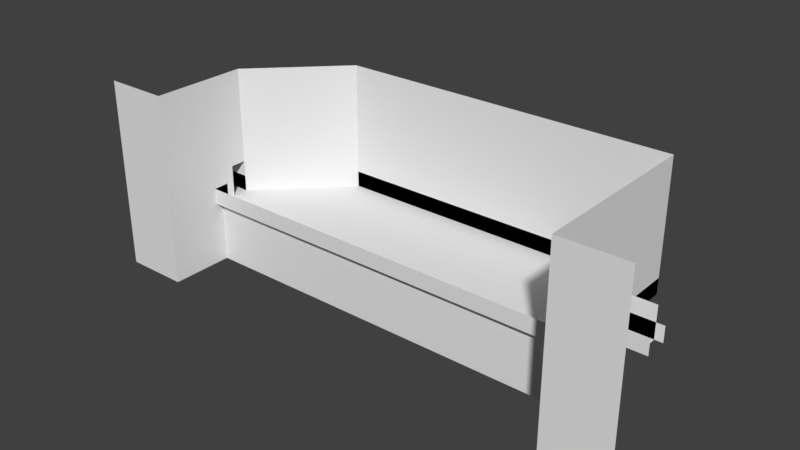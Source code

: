 # Source: hallway1.blend  (saved by Blender 2.79.0; exported with 4.5.12 LTS)
import bpy
from mathutils import Matrix  # noqa: F401  (used for matrix-valued properties, if any)

bpy.ops.wm.read_factory_settings(use_empty=True)
scene = bpy.context.scene
scene.name = 'Scene'

# ---- collections
col_collection_1 = bpy.data.collections.new('Collection 1'); scene.collection.children.link(col_collection_1)

# ---- materials (node trees are filled in below, after node groups)
mat_material = bpy.data.materials.new('Material')
mat_material.alpha_threshold = 0.0
mat_material.use_transparent_shadow = False
mat_material.roughness = 0.5
mat_material.line_color = (0.0, 0.0, 0.0, 1.0)

# ---- material node trees

# ---- world
world_world = bpy.data.worlds.new('World'); scene.world = world_world
world_world.color = (0.05088, 0.05088, 0.05088)
world_world.use_sun_shadow = False
world_world.sun_shadow_jitter_overblur = 0.0
world_world.cycles.sampling_method = 'MANUAL'

# ---- meshes
me_cube_001 = bpy.data.meshes.new('Cube.001')
me_cube_001.from_pydata([(-1.0, -2.0, 0.0), (-1.0, -2.0, 2.0), (-1.0, 1.0, 0.0), (-1.0, 1.0, 2.0), (4.0, -2.0, 0.0), (4.0, -2.0, 2.0), (4.0, 1.0, 0.0), (4.0, 1.0, 2.0), (-1.0, 9.0, 0.0), (-1.0, 9.0, 2.0), (-45.0, 9.0, 0.0), (-45.0, 9.0, 2.0), (-45.0, 7.0, 0.0), (-45.0, 7.0, 2.0), (-47.0, 7.0, 0.0), (-47.0, 7.0, 2.0), (-47.0, 5.0, 0.0), (-47.0, 5.0, 2.0), (-49.0, 5.0, 0.0), (-49.0, 5.0, 2.0), (-49.0, 3.0, 0.0), (-49.0, 3.0, 2.0), (-51.0, 3.0, 0.0), (-51.0, 3.0, 2.0), (-51.0, 1.0, 0.0), (-51.0, 1.0, 2.0), (-53.0, 1.0, 0.0), (-53.0, 1.0, 2.0), (-53.0, -1.0, 0.0), (-53.0, -1.0, 2.0), (-59.0, -1.0, 0.0), (-59.0, -1.0, 2.0), (-1.0, -6.0, 0.0), (-53.0, -6.0, 0.0), (-53.0, -4.0, 0.0), (-59.0, -4.0, 0.0), (-1.0, -6.0, 2.0), (-53.0, -6.0, 2.0), (-53.0, -4.0, 2.0), (-59.0, -4.0, 2.0)], [], [(12, 13, 15, 14), (2, 6, 7, 3), (10, 11, 13, 12), (4, 0, 1, 5), (8, 9, 11, 10), (2, 3, 9, 8), (14, 15, 17, 16), (16, 17, 19, 18), (18, 19, 21, 20), (20, 21, 23, 22), (22, 23, 25, 24), (24, 25, 27, 26), (26, 27, 29, 28), (28, 29, 31, 30), (33, 37, 36, 32), (1, 0, 32, 36), (35, 39, 38, 34), (34, 38, 37, 33)])
me_cube_001.use_remesh_preserve_volume = False
me_cube_001.use_remesh_preserve_attributes = False
me_cube_001.use_mirror_vertex_groups = False
me_cube_001.update()
me_cube = bpy.data.meshes.new('Cube')
me_cube.from_pydata([(-1.5, -1.5, 0.0), (-0.5, -1.5, 0.0), (-0.5, 0.5, 0.0), (-0.5, -0.5, 0.0), (-1.5, -0.5, 0.0), (-1.5, 0.5, 0.0), (0.5, 0.5, 0.0), (1.5, -0.5, 0.0), (1.5, 0.5, 0.0), (0.5, -0.5, 0.0), (-1.5, 3.5, 0.0), (-0.5, 2.5, 0.0), (-1.5, 2.5, 0.0), (-2.5, 2.5, 0.0), (-0.5, 1.5, 0.0), (-2.5, 1.5, 0.0), (-1.5, 1.5, 0.0), (-2.5, 4.5, 0.0), (-2.5, -1.5, 0.0), (-3.5, -0.5, 0.0), (-3.5, -1.5, 0.0), (-4.5, -0.5, 0.0), (-4.5, -1.5, 0.0), (-2.5, 0.5, 0.0), (-2.5, -0.5, 0.0), (-3.5, 0.5, 0.0), (-3.5, 2.5, 0.0), (-4.5, 2.5, 0.0), (-4.5, 1.5, 0.0), (-3.5, 1.5, 0.0), (-3.5, 4.5, 0.0), (-2.5, 3.5, 0.0), (-3.5, 3.5, 0.0), (-5.5, -0.5, 0.0), (-5.5, -1.5, 0.0), (-4.5, 0.5, 0.0), (-5.5, 0.5, 0.0), (-4.5, 3.5, 0.0), (-5.5, 2.5, 0.0), (-5.5, 1.5, 0.0), (-4.5, 4.5, 0.0), (-5.5, 3.5, 0.0), (-6.5, -0.5, 0.0), (-6.5, -1.5, 0.0), (-7.5, -1.5, 0.0), (-7.5, 0.5, 0.0), (-6.5, 0.5, 0.0), (-7.5, -0.5, 0.0), (-7.5, 2.5, 0.0), (-6.5, 1.5, 0.0), (-6.5, 2.5, 0.0), (-8.5, 2.5, 0.0), (-7.5, 1.5, 0.0), (-6.5, 3.5, 0.0), (-7.5, 3.5, 0.0), (-9.5, -0.5, 0.0), (-9.5, -1.5, 0.0), (-8.5, -1.5, 0.0), (-8.5, -0.5, 0.0), (-9.5, -2.5, 0.0), (-10.5, -2.5, 0.0), (-8.5, 1.5, 0.0), (-9.5, 1.5, 0.0), (-9.5, 0.5, 0.0), (-8.5, 0.5, 0.0), (-9.5, 2.5, 0.0), (-8.5, 3.5, 0.0), (-8.5, 4.5, 0.0), (-9.5, 3.5, 0.0), (-10.5, -1.5, 0.0), (-10.5, -0.5, 0.0), (-11.5, -1.5, 0.0), (-10.5, 0.5, 0.0), (-12.5, 0.5, 0.0), (-11.5, -0.5, 0.0), (-11.5, 0.5, 0.0), (-11.5, 2.5, 0.0), (-10.5, 1.5, 0.0), (-10.5, 2.5, 0.0), (-11.5, 1.5, 0.0), (-10.5, 3.5, 0.0), (-11.5, 3.5, 0.0), (-12.5, -1.5, 0.0), (-14.5, -1.5, 0.0), (-14.5, -0.5, 0.0), (-13.5, -1.5, 0.0), (-13.5, -2.5, 0.0), (-14.5, -2.5, 0.0), (-12.5, 1.5, 0.0), (-13.5, 0.5, 0.0), (-12.5, -0.5, 0.0), (-14.5, 0.5, 0.0), (-13.5, -0.5, 0.0), (-12.5, 3.5, 0.0), (-12.5, 2.5, 0.0), (-14.5, 1.5, 0.0), (-13.5, 1.5, 0.0), (-13.5, 2.5, 0.0), (-13.5, 3.5, 0.0), (-15.5, -1.5, 0.0), (-16.5, -1.5, 0.0), (-15.5, 1.5, 0.0), (-15.5, 0.5, 0.0), (-16.5, 0.5, 0.0), (-15.5, -0.5, 0.0), (-14.5, 2.5, 0.0), (-15.5, 2.5, 0.0), (-16.5, 3.5, 0.0), (-14.5, 3.5, 0.0), (-15.5, 3.5, 0.0), (-18.5, -1.5, 0.0), (-17.5, -2.5, 0.0), (-17.5, -1.5, 0.0), (-16.5, 1.5, 0.0), (-17.5, 1.5, 0.0), (-17.5, 0.5, 0.0), (-16.5, -0.5, 0.0), (-17.5, -0.5, 0.0), (-16.5, 2.5, 0.0), (-17.5, 3.5, 0.0), (-17.5, 2.5, 0.0), (-19.5, -1.5, 0.0), (-18.5, -2.5, 0.0), (-18.5, 0.5, 0.0), (-19.5, 0.5, 0.0), (-18.5, -0.5, 0.0), (-19.5, -0.5, 0.0), (-18.5, 2.5, 0.0), (-19.5, 2.5, 0.0), (-18.5, 1.5, 0.0), (-20.5, 2.5, 0.0), (-19.5, 1.5, 0.0), (-19.5, 3.5, 0.0), (-18.5, 3.5, 0.0), (-18.5, 4.5, 0.0), (-20.5, -1.5, 0.0), (-20.5, -0.5, 0.0), (-21.5, -0.5, 0.0), (-21.5, -2.5, 0.0), (-21.5, -1.5, 0.0), (-21.5, 1.5, 0.0), (-21.5, 0.5, 0.0), (-20.5, 0.5, 0.0), (-21.5, 2.5, 0.0), (-20.5, 1.5, 0.0), (-20.5, 3.5, 0.0), (-20.5, 4.5, 0.0), (-22.5, 4.5, 0.0), (-21.5, 3.5, 0.0), (-23.5, -0.5, 0.0), (-24.5, -0.5, 0.0), (-23.5, -1.5, 0.0), (-23.5, -2.5, 0.0), (-22.5, -1.5, 0.0), (-24.5, -1.5, 0.0), (-22.5, -0.5, 0.0), (-22.5, 0.5, 0.0), (-23.5, 0.5, 0.0), (-23.5, 3.5, 0.0), (-23.5, 2.5, 0.0), (-25.5, 0.5, 3.0), (-22.5, 1.5, 0.0), (-22.5, 2.5, 0.0), (-24.5, 2.5, 0.0), (-23.5, 1.5, 0.0), (-24.5, 1.5, 3.0), (-24.5, -2.5, 0.0), (-26.5, -2.5, 0.0), (-25.5, 1.5, 0.0), (-24.5, 1.5, 2.0), (-24.5, 0.5, 0.0), (-26.5, 0.5, 0.0), (-25.5, -0.5, 0.0), (-25.5, 0.5, 0.0), (-26.5, -1.5, 2.0), (-26.5, -0.5, 3.0), (-26.5, -2.5, 3.0), (-26.5, -1.5, 3.0), (-26.5, -1.5, 1.0), (-26.5, -2.5, 1.0), (-26.5, -2.5, 2.0), (-25.5, -1.5, 0.0), (-25.5, -2.5, 0.0), (-26.5, -1.5, 0.0), (-25.5, 0.5, 1.0), (-25.5, 0.5, 2.0), (-25.5, 0.5, 5.0), (-26.5, -0.5, 6.0), (-24.5, 1.5, 5.0), (-24.5, 1.5, 4.0), (-25.5, 0.5, 4.0), (-26.5, -1.5, 5.0), (-26.5, -0.5, 4.0), (-26.5, -0.5, 5.0), (-26.5, -1.5, 6.0), (-26.5, -2.5, 5.0), (-26.5, -1.5, 4.0), (-26.5, -2.5, 4.0), (-26.5, -0.5, 7.0), (-26.5, -0.5, 8.0), (-25.5, 0.5, 8.0), (-24.5, 1.5, 8.0), (-24.5, 1.5, 6.0), (-25.5, 0.5, 6.0), (-25.5, 0.5, 7.0), (-26.5, -1.5, 7.0), (-26.5, -1.5, 8.0), (-24.5, 1.5, 1.0), (-24.5, 1.5, 0.0), (-23.5, 2.5, 2.0), (-23.5, 2.5, 3.0), (-22.5, 3.5, 3.0), (-22.5, 3.5, 2.0), (-23.5, 2.5, 1.0), (-23.5, 2.5, 4.0), (-23.5, 2.5, 5.0), (-23.5, 2.5, 6.0), (-22.5, 3.5, 5.0), (-22.5, 3.5, 4.0), (-23.5, 2.5, 7.0), (-23.5, 2.5, 8.0), (-24.5, 1.5, 7.0), (-22.5, 3.5, 6.0), (-22.5, 3.5, 1.0), (-22.5, 3.5, 0.0), (-21.5, 4.5, 2.0), (-21.5, 4.5, 1.0), (-21.5, 4.5, 0.0), (-21.5, 4.5, 4.0), (-21.5, 4.5, 6.0), (-21.5, 4.5, 5.0), (-21.5, 4.5, 7.0), (-20.5, 4.5, 6.0), (-20.5, 4.5, 7.0), (-21.5, 4.5, 8.0), (-22.5, 3.5, 7.0), (-22.5, 3.5, 8.0), (-20.5, 4.5, 4.0), (-21.5, 4.5, 3.0), (-20.5, 4.5, 3.0), (-20.5, 4.5, 2.0), (-19.5, 4.5, 2.0), (-19.5, 4.5, 3.0), (-20.5, 4.5, 1.0), (-19.5, 4.5, 1.0), (-20.5, 4.5, 5.0), (-19.5, 4.5, 4.0), (-19.5, 4.5, 5.0), (-19.5, 4.5, 6.0), (-19.5, 4.5, 7.0), (-20.5, 4.5, 8.0), (-19.5, 4.5, 0.0), (-18.5, 4.5, 6.0), (-18.5, 4.5, 8.0), (-18.5, 4.5, 7.0), (-19.5, 4.5, 8.0), (-18.5, 4.5, 4.0), (-18.5, 4.5, 5.0), (-18.5, 4.5, 2.0), (-18.5, 4.5, 3.0), (-18.5, 4.5, 1.0), (-17.5, 4.5, 0.0), (-17.5, 4.5, 1.0), (-17.5, 4.5, 4.0), (-17.5, 4.5, 6.0), (-17.5, 4.5, 7.0), (-16.5, 4.5, 0.0), (-16.5, 4.5, 1.0), (-16.5, 4.5, 6.0), (-16.5, 4.5, 8.0), (-16.5, 4.5, 7.0), (-17.5, 4.5, 8.0), (-16.5, 4.5, 4.0), (-16.5, 4.5, 5.0), (-17.5, 4.5, 5.0), (-17.5, 4.5, 3.0), (-17.5, 4.5, 2.0), (-16.5, 4.5, 3.0), (-16.5, 4.5, 2.0), (-15.5, 4.5, 2.0), (-15.5, 4.5, 3.0), (-15.5, 4.5, 0.0), (-15.5, 4.5, 1.0), (-15.5, 4.5, 4.0), (-15.5, 4.5, 5.0), (-15.5, 4.5, 6.0), (-15.5, 4.5, 8.0), (-15.5, 4.5, 7.0), (-14.5, 4.5, 1.0), (-14.5, 4.5, 6.0), (-14.5, 4.5, 8.0), (-14.5, 4.5, 7.0), (-14.5, 4.5, 4.0), (-14.5, 4.5, 5.0), (-14.5, 4.5, 2.0), (-14.5, 4.5, 3.0), (-13.5, 4.5, 2.0), (-13.5, 4.5, 3.0), (-14.5, 4.5, 0.0), (-13.5, 4.5, 1.0), (-13.5, 4.5, 4.0), (-13.5, 4.5, 5.0), (-13.5, 4.5, 6.0), (-13.5, 4.5, 8.0), (-13.5, 4.5, 7.0), (-13.5, 4.5, 0.0), (-12.5, 4.5, 0.0), (-12.5, 4.5, 1.0), (-12.5, 4.5, 6.0), (-12.5, 4.5, 8.0), (-12.5, 4.5, 7.0), (-12.5, 4.5, 4.0), (-12.5, 4.5, 5.0), (-12.5, 4.5, 2.0), (-12.5, 4.5, 3.0), (-11.5, 4.5, 2.0), (-11.5, 4.5, 3.0), (-11.5, 4.5, 0.0), (-11.5, 4.5, 1.0), (-11.5, 4.5, 4.0), (-11.5, 4.5, 5.0), (-11.5, 4.5, 6.0), (-11.5, 4.5, 8.0), (-11.5, 4.5, 7.0), (-10.5, 4.5, 0.0), (-10.5, 4.5, 6.0), (-10.5, 4.5, 8.0), (-10.5, 4.5, 7.0), (-10.5, 4.5, 4.0), (-10.5, 4.5, 5.0), (-10.5, 4.5, 2.0), (-10.5, 4.5, 3.0), (-9.5, 4.5, 2.0), (-9.5, 4.5, 3.0), (-9.5, 4.5, 0.0), (-10.5, 4.5, 1.0), (-9.5, 4.5, 4.0), (-9.5, 4.5, 5.0), (-9.5, 4.5, 6.0), (-9.5, 4.5, 7.0), (-8.5, 4.5, 2.0), (-8.5, 4.5, 1.0), (-9.5, 4.5, 1.0), (-8.5, 4.5, 6.0), (-8.5, 4.5, 8.0), (-8.5, 4.5, 7.0), (-9.5, 4.5, 8.0), (-8.5, 4.5, 4.0), (-8.5, 4.5, 5.0), (-8.5, 4.5, 3.0), (-7.5, 4.5, 2.0), (-7.5, 4.5, 4.0), (-7.5, 4.5, 3.0), (-7.5, 4.5, 0.0), (-7.5, 4.5, 1.0), (-7.5, 4.5, 5.0), (-7.5, 4.5, 6.0), (-7.5, 4.5, 8.0), (-6.5, 4.5, 0.0), (-7.5, 4.5, 7.0), (-6.5, 4.5, 6.0), (-6.5, 4.5, 7.0), (-6.5, 4.5, 4.0), (-6.5, 4.5, 5.0), (-6.5, 4.5, 2.0), (-6.5, 4.5, 3.0), (-5.5, 4.5, 3.0), (-5.5, 4.5, 0.0), (-6.5, 4.5, 1.0), (-5.5, 4.5, 4.0), (-5.5, 4.5, 6.0), (-5.5, 4.5, 5.0), (-5.5, 4.5, 8.0), (-5.5, 4.5, 7.0), (-6.5, 4.5, 8.0), (-5.5, 4.5, 1.0), (-4.5, 4.5, 7.0), (-4.5, 4.5, 4.0), (-4.5, 4.5, 5.0), (-5.5, 4.5, 2.0), (-4.5, 4.5, 2.0), (-4.5, 4.5, 3.0), (-3.5, 4.5, 2.0), (-3.5, 4.5, 3.0), (-3.5, 4.5, 1.0), (-4.5, 4.5, 1.0), (-3.5, 4.5, 6.0), (-3.5, 4.5, 5.0), (-4.5, 4.5, 6.0), (-3.5, 4.5, 8.0), (-3.5, 4.5, 7.0), (-4.5, 4.5, 8.0), (-2.5, 4.5, 8.0), (-2.5, 4.5, 7.0), (-2.5, 4.5, 4.0), (-2.5, 4.5, 6.0), (-2.5, 4.5, 5.0), (-2.5, 4.5, 3.0), (-3.5, 4.5, 4.0), (-1.5, 4.5, 3.0), (-2.5, 4.5, 1.0), (-1.5, 4.5, 1.0), (-2.5, 4.5, 2.0), (-1.5, 4.5, 4.0), (-1.5, 4.5, 7.0), (-1.5, 4.5, 0.0), (-0.5, 4.5, 2.0), (-1.5, 4.5, 2.0), (-1.5, 4.5, 6.0), (-0.5, 4.5, 6.0), (-0.5, 4.5, 8.0), (-1.5, 4.5, 8.0), (-1.5, 4.5, 5.0), (-0.5, 4.5, 4.0), (-0.5, 3.5, 2.0), (-0.5, 4.5, 3.0), (-0.5, 4.5, 0.0), (-0.5, 3.5, 0.0), (-0.5, 4.5, 1.0), (-0.5, 3.5, 4.0), (-0.5, 3.5, 5.0), (-0.5, 4.5, 5.0), (-0.5, 4.5, 7.0), (-0.5, 3.5, 8.0), (-0.5, 3.5, 1.0), (-0.5, 3.5, 6.0), (-0.5, 2.5, 6.0), (-0.5, 2.5, 8.0), (-0.5, 3.5, 7.0), (-0.5, 2.5, 5.0), (-0.5, 3.5, 3.0), (-0.5, 2.5, 2.0), (-0.5, 2.5, 3.0), (-0.5, 1.5, 3.0), (-0.5, 2.5, 4.0), (-0.5, 2.5, 1.0), (-0.5, 1.5, 1.0), (-0.5, 1.5, 6.0), (-0.5, 2.5, 7.0), (-0.5, 1.5, 8.0), (-0.5, 1.5, 7.0), (-0.5, 0.5, 1.0), (-0.5, 0.5, 6.0), (-0.5, 0.5, 8.0), (-0.5, 0.5, 7.0), (-0.5, 1.5, 5.0), (-0.5, 0.5, 5.0), (-0.5, 1.5, 2.0), (-0.5, 0.5, 2.0), (-0.5, 0.5, 3.0), (-0.5, 1.5, 4.0), (-0.5, -0.5, 1.0), (-0.5, -0.5, 6.0), (-0.5, -0.5, 8.0), (-0.5, -1.5, 4.0), (-0.5, -1.5, 5.0), (-0.5, -0.5, 2.0), (-0.5, -1.5, 3.0), (-0.5, -1.5, 1.0), (-0.5, -1.5, 2.0), (-0.5, -1.5, 6.0), (-0.5, -1.5, 7.0), (-0.5, -1.5, 8.0), (-0.5, -0.5, 3.0), (-0.5, 0.5, 4.0), (-0.5, -0.5, 4.0), (-0.5, -0.5, 5.0), (-0.5, -0.5, 7.0), (-0.5, -2.5, -1.0), (-0.5, -2.5, -2.384e-07), (-1.5, -2.5, -2.384e-07), (-1.5, -2.5, -1.0), (-0.5, -2.5, -2.0), (-2.5, -2.5, -1.0), (-2.5, -2.5, -2.0), (-2.5, -2.5, -2.384e-07), (-3.5, -2.5, -2.384e-07), (-3.5, -2.5, -2.0), (-3.5, -2.5, -1.0), (-5.5, -2.5, 0.0), (-4.5, -2.5, -2.384e-07), (-4.5, -2.5, -2.0), (-4.5, -2.5, -1.0), (-5.5, -2.5, -1.0), (-6.5, -2.5, -1.0), (-6.5, -2.5, -2.384e-07), (-7.5, -2.5, -2.384e-07), (-6.5, -2.5, -2.0), (-8.5, -2.5, -1.0), (-7.5, -2.5, -2.0), (-7.5, -2.5, -1.0), (-9.5, -2.5, -1.0), (-8.5, -2.5, -2.384e-07), (-10.5, -2.5, -1.0), (-11.5, -2.5, -2.384e-07), (-11.5, -2.5, -1.0), (-11.5, -2.5, -2.0), (-12.5, -2.5, -1.0), (-12.5, -2.5, -2.384e-07), (-12.5, -2.5, -2.0), (-14.5, -2.5, -1.0), (-13.5, -2.5, -2.0), (-13.5, -2.5, -1.0), (-15.5, -2.5, -2.384e-07), (-15.5, -2.5, -2.0), (-15.5, -2.5, -1.0), (-16.5, -2.5, -1.0), (-16.5, -2.5, -2.384e-07), (-18.5, -2.5, -1.0), (-18.5, -2.5, -2.0), (-17.5, -2.5, -2.0), (-17.5, -2.5, -1.0), (-19.5, -2.5, -2.384e-07), (-19.5, -2.5, -1.0), (-19.5, -2.5, -2.0), (-20.5, -2.5, -1.0), (-20.5, -2.5, -2.384e-07), (-21.5, -2.5, -1.0), (-20.5, -2.5, -2.0), (-23.5, -2.5, -1.0), (-22.5, -2.5, -1.0), (-22.5, -2.5, -2.384e-07), (-24.5, -2.5, -1.0), (-25.5, -2.5, -1.0), (-24.5, -2.5, -2.0), (-1.5, -2.5, -2.0), (-0.5, -2.5, -3.0), (-1.5, -2.5, -3.0), (-0.5, -2.5, -4.0), (-2.5, -2.5, -3.0), (-2.5, -2.5, -4.0), (-1.5, -2.5, -4.0), (-3.5, -2.5, -4.0), (-4.5, -2.5, -4.0), (-3.5, -2.5, -3.0), (-5.5, -2.5, -2.0), (-5.5, -2.5, -3.0), (-5.5, -2.5, -4.0), (-4.5, -2.5, -3.0), (-6.5, -2.5, -4.0), (-7.5, -2.5, -4.0), (-6.5, -2.5, -3.0), (-8.5, -2.5, -4.0), (-7.5, -2.5, -3.0), (-8.5, -2.5, -3.0), (-8.5, -2.5, -2.0), (-9.5, -2.5, -2.0), (-9.5, -2.5, -3.0), (-9.5, -2.5, -4.0), (-10.5, -2.5, -4.0), (-10.5, -2.5, -3.0), (-10.5, -2.5, -2.0), (-11.5, -2.5, -4.0), (-11.5, -2.5, -3.0), (-12.5, -2.5, -3.0), (-14.5, -2.5, -2.0), (-13.5, -2.5, -4.0), (-12.5, -2.5, -4.0), (-14.5, -2.5, -4.0), (-13.5, -2.5, -3.0), (-15.5, -2.5, -3.0), (-15.5, -2.5, -4.0), (-14.5, -2.5, -3.0), (-16.5, -2.5, -2.0), (-17.5, -2.5, -4.0), (-16.5, -2.5, -4.0), (-16.5, -2.5, -3.0), (-18.5, -2.5, -4.0), (-17.5, -2.5, -3.0), (-19.5, -2.5, -3.0), (-19.5, -2.5, -4.0), (-18.5, -2.5, -3.0), (-20.5, -2.5, -4.0), (-21.5, -2.5, -3.0), (-21.5, -2.5, -2.0), (-22.5, -2.5, -2.0), (-21.5, -2.5, -4.0), (-20.5, -2.5, -3.0), (-22.5, -2.5, -4.0), (-23.5, -2.5, -2.0), (-22.5, -2.5, -3.0), (-23.5, -2.5, -3.0), (-23.5, -2.5, -4.0), (-24.5, -2.5, -4.0), (-25.5, -2.5, -2.0), (-24.5, -2.5, -3.0), (-25.5, -2.5, -3.0), (-25.5, -2.5, -4.0), (-27.5, -1.5, 0.0), (-28.5, -1.5, 0.0), (-28.5, -0.5, 0.0), (-27.5, -0.5, 0.0), (-27.5, -0.5, 2.0), (-27.5, -0.5, 1.0), (-28.5, -0.5, 1.0), (-28.5, -0.5, 2.0), (-26.5, -0.5, 0.0), (-26.5, -0.5, 2.0), (-26.5, -0.5, 1.0), (1.5, 0.5, 1.0), (1.5, 0.5, 2.0), (0.5, 0.5, 1.0), (0.5, 0.5, 2.0), (-0.5, -2.5, 1.0), (-0.5, -3.5, 2.384e-07), (-0.5, -2.5, 2.0), (-0.5, -2.5, 7.0), (-0.5, -2.5, 8.0), (-0.5, -2.5, 5.0), (-0.5, -2.5, 4.0), (-0.5, -3.5, 4.0), (-0.5, -3.5, 6.0), (-0.5, -3.5, 5.0), (-0.5, -2.5, 6.0), (-0.5, -3.5, 2.0), (-0.5, -3.5, 3.0), (-0.5, -2.5, 3.0), (-0.5, -4.5, 2.0), (-0.5, -4.5, 3.0), (-0.5, -3.5, 1.0), (-0.5, -4.5, 1.0), (-0.5, -4.5, 4.0), (-0.5, -4.5, 6.0), (-0.5, -4.5, 5.0), (-0.5, -4.5, 8.0), (-0.5, -4.5, 7.0), (-0.5, -3.5, 7.0), (-0.5, -3.5, 8.0), (-0.5, -3.5, -2.0), (-0.5, -3.5, -1.0), (-0.5, -4.5, -1.0), (-0.5, -3.5, -4.0), (-0.5, -3.5, -3.0), (-0.5, -4.5, -4.0), (-26.5, -3.5, 4.0), (-26.5, -4.5, 4.0), (-26.5, -3.5, 3.0), (-26.5, -4.5, 2.0), (-26.5, -4.5, 3.0), (-26.5, -3.5, 5.0), (-26.5, -3.5, 7.0), (-26.5, -3.5, 6.0), (-26.5, -2.5, 6.0), (-26.5, -2.5, 7.0), (-26.5, -2.5, 8.0), (-26.5, -4.5, 8.0), (-26.5, -4.5, 7.0), (-26.5, -3.5, 8.0), (-26.5, -4.5, 6.0), (-26.5, -2.5, -4.0), (-26.5, -2.5, -3.0), (-26.5, -4.5, -2.0), (-26.5, -4.5, -3.0), (-26.5, -3.5, -3.0), (-26.5, -3.5, -4.0), (-26.5, -4.5, -4.0), (-26.5, -2.5, -2.0), (-26.5, -2.5, -1.0), (-26.5, -4.5, 0.0), (-26.5, -3.5, -1.0), (-26.5, -3.5, -2.0), (-26.5, -3.5, 0.0), (-26.5, -3.5, 1.0), (-26.5, -3.5, 2.0), (-26.5, -4.5, 1.0), (-0.5, -5.5, 1.0), (-0.5, -5.5, 6.0), (-0.5, -5.5, 7.0), (-0.5, -5.5, 4.0), (-0.5, -5.5, 5.0), (-0.5, -5.5, 2.0), (-0.5, -5.5, 3.0), (-0.5, -5.5, 0.0), (-0.5, -6.5, 0.0), (-0.5, -6.5, 1.0), (-0.5, -6.5, 6.0), (-0.5, -6.5, 5.0), (-0.5, -6.5, 7.0), (-0.5, -5.5, 8.0), (-0.5, -5.5, -1.0), (-0.5, -4.5, 0.0), (-0.5, -6.5, -2.0), (-0.5, -6.5, -1.0), (-0.5, -4.5, -3.0), (-0.5, -4.5, -2.0), (-0.5, -5.5, -4.0), (-0.5, -6.5, -4.0), (-0.5, -6.5, -3.0), (-0.5, -5.5, -3.0), (-0.5, -5.5, -2.0), (-26.5, -5.5, 4.0), (-26.5, -6.5, 3.0), (-26.5, -5.5, 3.0), (-26.5, -4.5, 5.0), (-26.5, -5.5, 5.0), (-26.5, -5.5, 7.0), (-26.5, -5.5, 8.0), (-26.5, -5.5, 6.0), (-26.5, -6.5, 6.0), (-26.5, -6.5, 7.0), (-26.5, -5.5, -2.0), (-26.5, -5.5, -3.0), (-26.5, -5.5, -4.0), (-26.5, -6.5, -4.0), (-26.5, -6.5, -3.0), (-26.5, -5.5, -1.0), (-26.5, -4.5, -1.0), (-26.5, -6.5, -2.0), (-26.5, -6.5, -1.0), (-26.5, -5.5, 2.0), (-26.5, -6.5, 1.0), (-26.5, -5.5, 1.0), (-26.5, -5.5, 0.0), (0.5, -6.5, 6.0), (0.5, -6.5, 7.0), (-0.5, -6.5, 8.0), (-0.5, -6.5, 4.0), (0.5, -6.5, 5.0), (-0.5, -6.5, 3.0), (-0.5, -6.5, 2.0), (0.5, -6.5, 2.0), (0.5, -6.5, 3.0), (0.5, -6.5, 4.0), (0.5, -6.5, 1.0), (1.5, -6.5, 1.0), (1.5, -6.5, 2.0), (1.5, -6.5, 6.0), (0.5, -6.5, 8.0), (0.5, -6.5, -1.0), (1.5, -6.5, -1.0), (1.5, -6.5, 1.192e-07), (0.5, -6.5, 1.192e-07), (0.5, -6.5, -4.0), (0.5, -6.5, -2.0), (0.5, -6.5, -3.0), (2.5, -6.5, 3.576e-07), (2.5, -6.5, 2.0), (2.5, -6.5, 1.0), (1.5, -6.5, 7.0), (2.5, -6.5, 6.0), (2.5, -6.5, 8.0), (2.5, -6.5, 7.0), (1.5, -6.5, 8.0), (1.5, -6.5, 5.0), (2.5, -6.5, 5.0), (2.5, -6.5, 4.0), (2.5, -6.5, 3.0), (1.5, -6.5, 3.0), (1.5, -6.5, 4.0), (3.5, -6.5, 3.0), (3.5, -6.5, 4.0), (3.5, -6.5, 1.0), (3.5, -6.5, 2.0), (3.5, -6.5, 5.0), (3.5, -6.5, 6.0), (3.5, -6.5, 8.0), (3.5, -6.5, 7.0), (2.5, -6.5, -1.0), (2.5, -6.5, -2.0), (3.5, -6.5, -2.0), (3.5, -6.5, -1.0), (3.5, -6.5, 1.192e-07), (1.5, -6.5, -4.0), (2.5, -6.5, -4.0), (2.5, -6.5, -3.0), (1.5, -6.5, -3.0), (1.5, -6.5, -2.0), (3.5, -6.5, -4.0), (3.5, -6.5, -3.0), (-27.5, -6.5, 1.0), (-27.5, -6.5, -2.0), (-27.5, -6.5, -1.0), (-27.5, -6.5, 1.192e-07), (-28.5, -6.5, -1.0), (-26.5, -6.5, 1.192e-07), (-27.5, -6.5, -4.0), (-27.5, -6.5, -3.0), (-27.5, -6.5, 7.0), (-27.5, -6.5, 8.0), (-26.5, -6.5, 8.0), (-27.5, -6.5, 6.0), (-27.5, -6.5, 5.0), (-26.5, -6.5, 5.0), (-27.5, -6.5, 3.0), (-27.5, -6.5, 4.0), (-26.5, -6.5, 4.0), (-26.5, -6.5, 2.0), (-27.5, -6.5, 2.0), (-28.5, -6.5, 3.0), (-28.5, -6.5, 4.0), (-29.5, -6.5, 3.0), (-29.5, -6.5, 4.0), (-30.5, -6.5, 4.0), (-30.5, -6.5, 3.0), (-28.5, -6.5, 5.0), (-29.5, -6.5, 5.0), (-30.5, -6.5, 5.0), (-29.5, -6.5, 7.0), (-28.5, -6.5, 6.0), (-28.5, -6.5, 8.0), (-28.5, -6.5, 7.0), (-30.5, -6.5, 8.0), (-29.5, -6.5, 8.0), (-29.5, -6.5, 6.0), (-30.5, -6.5, 6.0), (-30.5, -6.5, 7.0), (-29.5, -6.5, -4.0), (-28.5, -6.5, -4.0), (-28.5, -6.5, -2.0), (-28.5, -6.5, -3.0), (-30.5, -6.5, -2.0), (-29.5, -6.5, -3.0), (-29.5, -6.5, -2.0), (-30.5, -6.5, -4.0), (-30.5, -6.5, -3.0), (-29.5, -6.5, -1.0), (-30.5, -6.5, 1.192e-07), (-30.5, -6.5, -1.0), (-29.5, -6.5, 1.192e-07), (-28.5, -6.5, 1.192e-07), (-28.5, -6.5, 1.0), (-28.5, -6.5, 2.0), (-29.5, -6.5, 1.0), (-29.5, -6.5, 2.0), (-30.5, -6.5, 2.0), (-30.5, -6.5, 1.0)], [], [(4, 24, 18, 0), (0, 18, 475, 470), (1, 0, 470, 469), (3, 4, 0, 1), (16, 15, 23, 5), (5, 23, 24, 4), (2, 5, 4, 3), (14, 16, 5, 2), (6, 2, 3, 9), (8, 6, 9, 7), (10, 31, 13, 12), (12, 13, 15, 16), (11, 12, 16, 14), (417, 10, 12, 11), (405, 17, 31, 10), (416, 405, 10, 417), (19, 21, 22, 20), (20, 22, 480, 476), (18, 20, 476, 475), (24, 19, 20, 18), (29, 28, 35, 25), (25, 35, 21, 19), (23, 25, 19, 24), (15, 29, 25, 23), (32, 37, 27, 26), (26, 27, 28, 29), (13, 26, 29, 15), (31, 32, 26, 13), (30, 40, 37, 32), (17, 30, 32, 31), (33, 42, 43, 34), (34, 43, 485, 479), (22, 34, 479, 480), (21, 33, 34, 22), (39, 49, 46, 36), (36, 46, 42, 33), (35, 36, 33, 21), (28, 39, 36, 35), (41, 53, 50, 38), (38, 50, 49, 39), (27, 38, 39, 28), (37, 41, 38, 27), (367, 358, 53, 41), (40, 367, 41, 37), (47, 58, 57, 44), (44, 57, 492, 486), (43, 44, 486, 485), (42, 47, 44, 43), (52, 61, 64, 45), (45, 64, 58, 47), (46, 45, 47, 42), (49, 52, 45, 46), (54, 66, 51, 48), (48, 51, 61, 52), (50, 48, 52, 49), (53, 54, 48, 50), (353, 67, 66, 54), (358, 353, 54, 53), (55, 70, 69, 56), (56, 69, 60, 59), (57, 56, 59, 492), (58, 55, 56, 57), (62, 77, 72, 63), (63, 72, 70, 55), (64, 63, 55, 58), (61, 62, 63, 64), (68, 80, 78, 65), (65, 78, 77, 62), (51, 65, 62, 61), (66, 68, 65, 51), (334, 324, 80, 68), (67, 334, 68, 66), (74, 90, 82, 71), (71, 82, 498, 494), (69, 71, 494, 60), (70, 74, 71, 69), (79, 88, 73, 75), (75, 73, 90, 74), (72, 75, 74, 70), (77, 79, 75, 72), (81, 93, 94, 76), (76, 94, 88, 79), (78, 76, 79, 77), (80, 81, 76, 78), (317, 306, 93, 81), (324, 317, 81, 80), (92, 84, 83, 85), (85, 83, 87, 86), (82, 85, 86, 498), (90, 92, 85, 82), (96, 95, 91, 89), (89, 91, 84, 92), (73, 89, 92, 90), (88, 96, 89, 73), (98, 108, 105, 97), (97, 105, 95, 96), (94, 97, 96, 88), (93, 98, 97, 94), (305, 298, 108, 98), (306, 305, 98, 93), (104, 116, 100, 99), (99, 100, 507, 503), (83, 99, 503, 87), (84, 104, 99, 83), (101, 113, 103, 102), (102, 103, 116, 104), (91, 102, 104, 84), (95, 101, 102, 91), (109, 107, 118, 106), (106, 118, 113, 101), (105, 106, 101, 95), (108, 109, 106, 105), (281, 266, 107, 109), (298, 281, 109, 108), (117, 125, 110, 112), (112, 110, 122, 111), (100, 112, 111, 507), (116, 117, 112, 100), (114, 129, 123, 115), (115, 123, 125, 117), (103, 115, 117, 116), (113, 114, 115, 103), (119, 133, 127, 120), (120, 127, 129, 114), (118, 120, 114, 113), (107, 119, 120, 118), (261, 134, 133, 119), (266, 261, 119, 107), (126, 136, 135, 121), (121, 135, 516, 512), (110, 121, 512, 122), (125, 126, 121, 110), (131, 144, 142, 124), (124, 142, 136, 126), (123, 124, 126, 125), (129, 131, 124, 123), (132, 145, 130, 128), (128, 130, 144, 131), (127, 128, 131, 129), (133, 132, 128, 127), (251, 146, 145, 132), (134, 251, 132, 133), (137, 155, 153, 139), (139, 153, 521, 138), (135, 139, 138, 516), (136, 137, 139, 135), (140, 161, 156, 141), (141, 156, 155, 137), (142, 141, 137, 136), (144, 140, 141, 142), (148, 224, 162, 143), (143, 162, 161, 140), (130, 143, 140, 144), (145, 148, 143, 130), (227, 147, 224, 148), (146, 227, 148, 145), (149, 150, 154, 151), (151, 154, 166, 152), (153, 151, 152, 521), (155, 149, 151, 153), (164, 208, 170, 157), (157, 170, 150, 149), (156, 157, 149, 155), (161, 164, 157, 156), (160, 175, 597, 185), (159, 163, 208, 164), (162, 159, 164, 161), (224, 158, 159, 162), (190, 192, 175, 160), (189, 190, 160, 165), (172, 596, 183, 181), (178, 179, 167, 183), (154, 181, 182, 166), (150, 172, 181, 154), (165, 160, 185, 169), (173, 171, 596, 172), (170, 173, 172, 150), (208, 168, 173, 170), (175, 177, 174, 597), (192, 196, 177, 175), (196, 197, 176, 177), (177, 176, 180, 174), (174, 180, 179, 178), (181, 183, 167, 182), (184, 598, 596, 173), (185, 597, 598, 184), (186, 193, 192, 190), (203, 187, 193, 186), (202, 203, 186, 188), (188, 186, 190, 189), (193, 191, 196, 192), (187, 194, 191, 193), (194, 642, 195, 191), (191, 195, 197, 196), (204, 198, 187, 203), (200, 199, 198, 204), (201, 200, 204, 221), (221, 204, 203, 202), (198, 205, 194, 187), (199, 206, 205, 198), (206, 644, 643, 205), (205, 643, 642, 194), (169, 185, 184, 207), (207, 184, 173, 208), (210, 165, 169, 209), (214, 189, 165, 210), (218, 214, 210, 211), (211, 210, 209, 212), (213, 207, 208, 159), (209, 169, 207, 213), (215, 188, 189, 214), (216, 202, 188, 215), (222, 216, 215, 217), (217, 215, 214, 218), (219, 221, 202, 216), (220, 201, 221, 219), (236, 220, 219, 235), (235, 219, 216, 222), (212, 209, 213, 223), (223, 213, 159, 224), (238, 211, 212, 225), (228, 218, 211, 238), (243, 226, 227, 146), (240, 225, 226, 243), (226, 223, 224, 227), (225, 212, 223, 226), (230, 217, 218, 228), (229, 222, 217, 230), (233, 231, 229, 232), (250, 234, 231, 233), (231, 235, 222, 229), (234, 236, 235, 231), (245, 230, 228, 237), (232, 229, 230, 245), (239, 238, 225, 240), (237, 228, 238, 239), (242, 239, 240, 241), (246, 237, 239, 242), (244, 243, 146, 251), (241, 240, 243, 244), (247, 245, 237, 246), (248, 232, 245, 247), (249, 233, 232, 248), (255, 250, 233, 249), (260, 244, 251, 134), (258, 241, 244, 260), (254, 249, 248, 252), (253, 255, 249, 254), (257, 247, 246, 256), (252, 248, 247, 257), (259, 242, 241, 258), (256, 246, 242, 259), (275, 259, 258, 276), (263, 256, 259, 275), (262, 260, 134, 261), (276, 258, 260, 262), (274, 257, 256, 263), (264, 252, 257, 274), (265, 254, 252, 264), (271, 253, 254, 265), (267, 262, 261, 266), (278, 276, 262, 267), (270, 265, 264, 268), (269, 271, 265, 270), (273, 274, 263, 272), (268, 264, 274, 273), (277, 275, 276, 278), (272, 263, 275, 277), (280, 277, 278, 279), (283, 272, 277, 280), (282, 267, 266, 281), (279, 278, 267, 282), (284, 273, 272, 283), (285, 268, 273, 284), (287, 270, 268, 285), (286, 269, 270, 287), (288, 282, 281, 298), (294, 279, 282, 288), (291, 287, 285, 289), (290, 286, 287, 291), (293, 284, 283, 292), (289, 285, 284, 293), (295, 280, 279, 294), (292, 283, 280, 295), (297, 295, 294, 296), (300, 292, 295, 297), (299, 288, 298, 305), (296, 294, 288, 299), (301, 293, 292, 300), (302, 289, 293, 301), (304, 291, 289, 302), (303, 290, 291, 304), (307, 299, 305, 306), (313, 296, 299, 307), (310, 304, 302, 308), (309, 303, 304, 310), (312, 301, 300, 311), (308, 302, 301, 312), (314, 297, 296, 313), (311, 300, 297, 314), (316, 314, 313, 315), (319, 311, 314, 316), (318, 307, 306, 317), (315, 313, 307, 318), (320, 312, 311, 319), (321, 308, 312, 320), (323, 310, 308, 321), (322, 309, 310, 323), (335, 318, 317, 324), (330, 315, 318, 335), (327, 323, 321, 325), (326, 322, 323, 327), (329, 320, 319, 328), (325, 321, 320, 329), (331, 316, 315, 330), (328, 319, 316, 331), (333, 331, 330, 332), (336, 328, 331, 333), (342, 335, 324, 334), (332, 330, 335, 342), (337, 329, 328, 336), (338, 325, 329, 337), (339, 327, 325, 338), (346, 326, 327, 339), (341, 342, 334, 67), (340, 332, 342, 341), (345, 339, 338, 343), (344, 346, 339, 345), (348, 337, 336, 347), (343, 338, 337, 348), (349, 333, 332, 340), (347, 336, 333, 349), (352, 349, 340, 350), (351, 347, 349, 352), (354, 341, 67, 353), (350, 340, 341, 354), (355, 348, 347, 351), (356, 343, 348, 355), (359, 345, 343, 356), (357, 344, 345, 359), (368, 354, 353, 358), (364, 350, 354, 368), (361, 359, 356, 360), (374, 357, 359, 361), (363, 355, 351, 362), (360, 356, 355, 363), (365, 352, 350, 364), (362, 351, 352, 365), (366, 365, 364, 379), (369, 362, 365, 366), (375, 368, 358, 367), (379, 364, 368, 375), (371, 363, 362, 369), (370, 360, 363, 371), (373, 361, 360, 370), (372, 374, 361, 373), (385, 375, 367, 40), (380, 379, 375, 385), (376, 373, 370, 388), (391, 372, 373, 376), (378, 371, 369, 377), (388, 370, 371, 378), (381, 366, 379, 380), (377, 369, 366, 381), (383, 381, 380, 382), (398, 377, 381, 383), (384, 385, 40, 30), (382, 380, 385, 384), (387, 378, 377, 398), (386, 388, 378, 387), (390, 376, 388, 386), (389, 391, 376, 390), (400, 384, 30, 17), (402, 382, 384, 400), (393, 390, 386, 395), (392, 389, 390, 393), (396, 387, 398, 394), (395, 386, 387, 396), (397, 383, 382, 402), (394, 398, 383, 397), (399, 397, 402, 407), (403, 394, 397, 399), (401, 400, 17, 405), (407, 402, 400, 401), (412, 396, 394, 403), (408, 395, 396, 412), (404, 393, 395, 408), (411, 392, 393, 404), (418, 401, 405, 416), (406, 407, 401, 418), (422, 404, 408, 409), (410, 411, 404, 422), (421, 412, 403, 413), (409, 408, 412, 421), (415, 399, 407, 406), (413, 403, 399, 415), (430, 415, 406, 414), (419, 413, 415, 430), (424, 418, 416, 417), (414, 406, 418, 424), (420, 421, 413, 419), (425, 409, 421, 420), (428, 422, 409, 425), (423, 410, 422, 428), (435, 424, 417, 11), (431, 414, 424, 435), (438, 428, 425, 426), (427, 423, 428, 438), (429, 420, 419, 434), (426, 425, 420, 429), (432, 430, 414, 431), (434, 419, 430, 432), (433, 432, 431, 447), (450, 434, 432, 433), (436, 435, 11, 14), (447, 431, 435, 436), (445, 429, 434, 450), (437, 426, 429, 445), (440, 438, 426, 437), (439, 427, 438, 440), (441, 436, 14, 2), (448, 447, 436, 441), (444, 440, 437, 442), (443, 439, 440, 444), (446, 445, 450, 464), (442, 437, 445, 446), (449, 433, 447, 448), (464, 450, 433, 449), (458, 451, 3, 1), (459, 456, 451, 458), (461, 467, 452, 460), (462, 453, 467, 461), (455, 466, 465, 454), (460, 452, 466, 455), (457, 463, 456, 459), (454, 465, 463, 457), (616, 457, 459, 605), (609, 454, 457, 616), (603, 458, 1, 469), (605, 459, 458, 603), (608, 455, 454, 609), (613, 460, 455, 608), (606, 461, 460, 613), (607, 462, 461, 606), (463, 449, 448, 456), (465, 464, 449, 463), (466, 446, 464, 465), (452, 442, 446, 466), (467, 444, 442, 452), (453, 443, 444, 467), (470, 475, 473, 471), (471, 473, 474, 525), (468, 471, 525, 472), (469, 470, 471, 468), (476, 480, 482, 478), (478, 482, 481, 477), (473, 478, 477, 474), (475, 476, 478, 473), (479, 485, 484, 483), (483, 484, 487, 535), (482, 483, 535, 481), (480, 479, 483, 482), (486, 492, 488, 490), (490, 488, 545, 489), (484, 490, 489, 487), (485, 486, 490, 484), (59, 60, 493, 491), (491, 493, 551, 546), (488, 491, 546, 545), (492, 59, 491, 488), (494, 498, 497, 495), (495, 497, 499, 496), (493, 495, 496, 551), (60, 494, 495, 493), (86, 87, 500, 502), (502, 500, 555, 501), (497, 502, 501, 499), (498, 86, 502, 497), (503, 507, 506, 505), (505, 506, 563, 504), (500, 505, 504, 555), (87, 503, 505, 500), (111, 122, 508, 511), (511, 508, 509, 510), (506, 511, 510, 563), (507, 111, 511, 506), (512, 516, 515, 513), (513, 515, 518, 514), (508, 513, 514, 509), (122, 512, 513, 508), (138, 521, 520, 517), (517, 520, 575, 574), (515, 517, 574, 518), (516, 138, 517, 515), (152, 166, 522, 519), (519, 522, 524, 579), (520, 519, 579, 575), (521, 152, 519, 520), (182, 167, 657, 523), (522, 523, 584, 524), (166, 182, 523, 522), (523, 657, 656, 584), (525, 474, 529, 527), (527, 529, 530, 531), (526, 527, 531, 528), (472, 525, 527, 526), (477, 481, 538, 534), (534, 538, 533, 532), (529, 534, 532, 530), (474, 477, 534, 529), (535, 487, 541, 536), (536, 541, 539, 537), (538, 536, 537, 533), (481, 535, 536, 538), (489, 545, 544, 543), (543, 544, 542, 540), (541, 543, 540, 539), (487, 489, 543, 541), (546, 551, 550, 547), (547, 550, 549, 548), (544, 547, 548, 542), (545, 546, 547, 544), (496, 499, 554, 553), (553, 554, 557, 552), (550, 553, 552, 549), (551, 496, 553, 550), (501, 555, 562, 559), (559, 562, 558, 556), (554, 559, 556, 557), (499, 501, 559, 554), (504, 563, 566, 560), (560, 566, 565, 561), (562, 560, 561, 558), (555, 504, 560, 562), (510, 509, 571, 568), (568, 571, 567, 564), (566, 568, 564, 565), (563, 510, 568, 566), (514, 518, 577, 569), (569, 577, 572, 570), (571, 569, 570, 567), (509, 514, 569, 571), (574, 575, 580, 573), (573, 580, 578, 576), (577, 573, 576, 572), (518, 574, 573, 577), (579, 524, 585, 581), (581, 585, 583, 582), (580, 581, 582, 578), (575, 579, 581, 580), (584, 656, 650, 586), (585, 586, 587, 583), (524, 584, 586, 585), (586, 650, 649, 587), (591, 590, 589, 588), (596, 591, 588, 183), (593, 594, 590, 591), (592, 595, 594, 593), (598, 593, 591, 596), (597, 592, 593, 598), (601, 441, 2, 6), (602, 448, 441, 601), (599, 601, 6, 8), (600, 602, 601, 599), (619, 603, 469, 604), (614, 605, 603, 619), (626, 606, 613, 611), (627, 607, 606, 626), (612, 608, 609, 610), (611, 613, 608, 612), (615, 616, 605, 614), (610, 609, 616, 615), (618, 615, 614, 617), (621, 610, 615, 618), (620, 619, 604, 680), (617, 614, 619, 620), (623, 612, 610, 621), (622, 611, 612, 623), (625, 626, 611, 622), (624, 627, 626, 625), (629, 468, 472, 628), (604, 469, 468, 629), (630, 629, 628, 684), (680, 604, 629, 630), (632, 526, 528, 631), (628, 472, 526, 632), (683, 632, 631, 633), (684, 628, 632, 683), (176, 636, 663, 180), (197, 634, 636, 176), (634, 635, 638, 636), (636, 638, 637, 663), (195, 639, 634, 197), (642, 641, 639, 195), (641, 648, 693, 639), (639, 693, 635, 634), (643, 640, 641, 642), (644, 647, 640, 643), (647, 645, 646, 640), (640, 646, 648, 641), (650, 653, 654, 649), (656, 660, 653, 650), (660, 651, 652, 653), (653, 652, 655, 654), (657, 659, 660, 656), (167, 661, 659, 657), (661, 658, 706, 659), (659, 706, 651, 660), (179, 662, 661, 167), (180, 663, 662, 179), (663, 637, 664, 662), (662, 664, 658, 661), (665, 620, 680, 672), (670, 617, 620, 665), (667, 625, 622, 666), (678, 624, 625, 667), (669, 623, 621, 668), (666, 622, 623, 669), (671, 618, 617, 670), (668, 621, 618, 671), (718, 671, 670, 719), (716, 668, 671, 718), (674, 665, 672, 673), (719, 670, 665, 674), (676, 669, 668, 716), (675, 666, 669, 676), (677, 667, 666, 675), (715, 678, 667, 677), (679, 630, 684, 689), (672, 680, 630, 679), (682, 679, 689, 681), (673, 672, 679, 682), (688, 683, 633, 685), (689, 684, 683, 688), (687, 688, 685, 686), (681, 689, 688, 687), (638, 692, 709, 637), (635, 690, 692, 638), (690, 785, 691, 692), (692, 691, 786, 709), (693, 694, 690, 635), (648, 697, 694, 693), (697, 698, 782, 694), (694, 782, 785, 690), (646, 695, 697, 648), (645, 696, 695, 646), (696, 779, 699, 695), (695, 699, 698, 697), (652, 701, 702, 655), (651, 700, 701, 652), (700, 707, 704, 701), (701, 704, 703, 702), (706, 705, 700, 651), (658, 712, 705, 706), (712, 774, 708, 705), (705, 708, 707, 700), (664, 711, 712, 658), (637, 709, 711, 664), (709, 786, 710, 711), (711, 710, 774, 712), (723, 674, 673, 731), (720, 719, 674, 723), (714, 677, 675, 713), (727, 715, 677, 714), (717, 676, 716, 722), (713, 675, 676, 717), (721, 718, 719, 720), (722, 716, 718, 721), (747, 721, 720, 725), (748, 722, 721, 747), (724, 723, 731, 730), (725, 720, 723, 724), (743, 717, 722, 748), (726, 713, 717, 743), (738, 714, 713, 726), (742, 727, 714, 738), (728, 682, 681, 733), (731, 673, 682, 728), (729, 728, 733, 766), (730, 731, 728, 729), (734, 687, 686, 732), (733, 681, 687, 734), (765, 734, 732, 762), (766, 733, 734, 765), (737, 724, 730, 735), (736, 725, 724, 737), (741, 738, 726, 739), (740, 742, 738, 741), (744, 743, 748, 745), (739, 726, 743, 744), (746, 747, 725, 736), (745, 748, 747, 746), (749, 746, 736, 752), (750, 745, 746, 749), (751, 737, 735, 761), (752, 736, 737, 751), (753, 744, 745, 750), (754, 739, 744, 753), (756, 741, 739, 754), (755, 740, 741, 756), (757, 729, 766, 758), (735, 730, 729, 757), (760, 757, 758, 759), (761, 735, 757, 760), (764, 765, 762, 763), (758, 766, 765, 764), (768, 764, 763, 767), (759, 758, 764, 768), (769, 820, 819, 772), (787, 821, 820, 769), (786, 787, 769, 710), (710, 769, 772, 774), (771, 773, 808, 770), (772, 819, 773, 771), (774, 772, 771, 708), (708, 771, 770, 707), (776, 809, 807, 775), (770, 808, 809, 776), (707, 770, 776, 704), (704, 776, 775, 703), (777, 800, 798, 780), (778, 799, 800, 777), (779, 778, 777, 699), (699, 777, 780, 698), (781, 794, 789, 784), (780, 798, 794, 781), (698, 780, 781, 782), (782, 781, 784, 785), (783, 788, 821, 787), (784, 789, 788, 783), (785, 784, 783, 691), (691, 783, 787, 786), (788, 790, 823, 821), (789, 791, 790, 788), (791, 792, 793, 790), (790, 793, 824, 823), (794, 795, 791, 789), (798, 803, 795, 794), (803, 804, 796, 795), (795, 796, 792, 791), (800, 797, 803, 798), (799, 802, 797, 800), (802, 801, 805, 797), (797, 805, 804, 803), (809, 811, 806, 807), (808, 812, 811, 809), (812, 810, 814, 811), (811, 814, 813, 806), (773, 815, 812, 808), (819, 818, 815, 773), (818, 816, 817, 815), (815, 817, 810, 812), (820, 822, 818, 819), (821, 823, 822, 820), (823, 824, 825, 822), (822, 825, 816, 818)])
_uv = me_cube.uv_layers.new(name='UVMap')
_uv.uv.foreach_set('vector', [0.125, 1.0, 0.0, 1.0, 0.0, 0.875, 0.125, 0.875, 0.125, 0.875, 0.0, 0.875, 0.0, 0.75, 0.125, 0.75, 0.25, 0.875, 0.125, 0.875, 0.125, 0.75, 0.25, 0.75, 0.25, 1.0, 0.125, 1.0, 0.125, 0.875, 0.25, 0.875, 0.125, 1.0, 0.0, 1.0, 0.0, 0.875, 0.125, 0.875, 0.125, 0.875, 0.0, 0.875, 0.0, 0.75, 0.125, 0.75, 0.25, 0.875, 0.125, 0.875, 0.125, 0.75, 0.25, 0.75, 0.25, 1.0, 0.125, 1.0, 0.125, 0.875, 0.25, 0.875, 0.125, 0.875, 0.0, 0.875, 0.0, 0.75, 0.125, 0.75, 0.25, 0.875, 0.125, 0.875, 0.125, 0.75, 0.25, 0.75, 0.125, 1.0, 0.0, 1.0, 0.0, 0.875, 0.125, 0.875, 0.125, 0.875, 0.0, 0.875, 0.0, 0.75, 0.125, 0.75, 0.25, 0.875, 0.125, 0.875, 0.125, 0.75, 0.25, 0.75, 0.25, 1.0, 0.125, 1.0, 0.125, 0.875, 0.25, 0.875, 0.125, 0.875, 0.0, 0.875, 0.0, 0.75, 0.125, 0.75, 0.25, 0.875, 0.125, 0.875, 0.125, 0.75, 0.25, 0.75, 0.125, 1.0, 0.0, 1.0, 0.0, 0.875, 0.125, 0.875, 0.125, 0.875, 0.0, 0.875, 0.0, 0.75, 0.125, 0.75, 0.25, 0.875, 0.125, 0.875, 0.125, 0.75, 0.25, 0.75, 0.25, 1.0, 0.125, 1.0, 0.125, 0.875, 0.25, 0.875, 0.125, 1.0, 0.0, 1.0, 0.0, 0.875, 0.125, 0.875, 0.125, 0.875, 0.0, 0.875, 0.0, 0.75, 0.125, 0.75, 0.25, 0.875, 0.125, 0.875, 0.125, 0.75, 0.25, 0.75, 0.25, 1.0, 0.125, 1.0, 0.125, 0.875, 0.25, 0.875, 0.125, 1.0, 0.0, 1.0, 0.0, 0.875, 0.125, 0.875, 0.125, 0.875, 0.0, 0.875, 0.0, 0.75, 0.125, 0.75, 0.25, 0.875, 0.125, 0.875, 0.125, 0.75, 0.25, 0.75, 0.25, 1.0, 0.125, 1.0, 0.125, 0.875, 0.25, 0.875, 0.125, 0.875, 0.0, 0.875, 0.0, 0.75, 0.125, 0.75, 0.25, 0.875, 0.125, 0.875, 0.125, 0.75, 0.25, 0.75, 0.125, 1.0, 0.0, 1.0, 0.0, 0.875, 0.125, 0.875, 0.125, 0.875, 0.0, 0.875, 0.0, 0.75, 0.125, 0.75, 0.25, 0.875, 0.125, 0.875, 0.125, 0.75, 0.25, 0.75, 0.25, 1.0, 0.125, 1.0, 0.125, 0.875, 0.25, 0.875, 0.125, 1.0, 0.0, 1.0, 0.0, 0.875, 0.125, 0.875, 0.125, 0.875, 0.0, 0.875, 0.0, 0.75, 0.125, 0.75, 0.25, 0.875, 0.125, 0.875, 0.125, 0.75, 0.25, 0.75, 0.25, 1.0, 0.125, 1.0, 0.125, 0.875, 0.25, 0.875, 0.125, 1.0, 0.0, 1.0, 0.0, 0.875, 0.125, 0.875, 0.125, 0.875, 0.0, 0.875, 0.0, 0.75, 0.125, 0.75, 0.25, 0.875, 0.125, 0.875, 0.125, 0.75, 0.25, 0.75, 0.25, 1.0, 0.125, 1.0, 0.125, 0.875, 0.25, 0.875, 0.125, 0.875, 0.0, 0.875, 0.0, 0.75, 0.125, 0.75, 0.25, 0.875, 0.125, 0.875, 0.125, 0.75, 0.25, 0.75, 0.125, 1.0, 0.0, 1.0, 0.0, 0.875, 0.125, 0.875, 0.125, 0.875, 0.0, 0.875, 0.0, 0.75, 0.125, 0.75, 0.25, 0.875, 0.125, 0.875, 0.125, 0.75, 0.25, 0.75, 0.25, 1.0, 0.125, 1.0, 0.125, 0.875, 0.25, 0.875, 0.125, 1.0, 0.0, 1.0, 0.0, 0.875, 0.125, 0.875, 0.125, 0.875, 0.0, 0.875, 0.0, 0.75, 0.125, 0.75, 0.25, 0.875, 0.125, 0.875, 0.125, 0.75, 0.25, 0.75, 0.25, 1.0, 0.125, 1.0, 0.125, 0.875, 0.25, 0.875, 0.125, 1.0, 0.0, 1.0, 0.0, 0.875, 0.125, 0.875, 0.125, 0.875, 0.0, 0.875, 0.0, 0.75, 0.125, 0.75, 0.25, 0.875, 0.125, 0.875, 0.125, 0.75, 0.25, 0.75, 0.25, 1.0, 0.125, 1.0, 0.125, 0.875, 0.25, 0.875, 0.125, 0.875, 0.0, 0.875, 0.0, 0.75, 0.125, 0.75, 0.25, 0.875, 0.125, 0.875, 0.125, 0.75, 0.25, 0.75, 0.125, 1.0, 0.0, 1.0, 0.0, 0.875, 0.125, 0.875, 0.125, 0.875, 0.0, 0.875, 0.0, 0.75, 0.125, 0.75, 0.25, 0.875, 0.125, 0.875, 0.125, 0.75, 0.25, 0.75, 0.25, 1.0, 0.125, 1.0, 0.125, 0.875, 0.25, 0.875, 0.125, 1.0, 0.0, 1.0, 0.0, 0.875, 0.125, 0.875, 0.125, 0.875, 0.0, 0.875, 0.0, 0.75, 0.125, 0.75, 0.25, 0.875, 0.125, 0.875, 0.125, 0.75, 0.25, 0.75, 0.25, 1.0, 0.125, 1.0, 0.125, 0.875, 0.25, 0.875, 0.125, 1.0, 0.0, 1.0, 0.0, 0.875, 0.125, 0.875, 0.125, 0.875, 0.0, 0.875, 0.0, 0.75, 0.125, 0.75, 0.25, 0.875, 0.125, 0.875, 0.125, 0.75, 0.25, 0.75, 0.25, 1.0, 0.125, 1.0, 0.125, 0.875, 0.25, 0.875, 0.125, 0.875, 0.0, 0.875, 0.0, 0.75, 0.125, 0.75, 0.25, 0.875, 0.125, 0.875, 0.125, 0.75, 0.25, 0.75, 0.125, 1.0, 0.0, 1.0, 0.0, 0.875, 0.125, 0.875, 0.125, 0.875, 0.0, 0.875, 0.0, 0.75, 0.125, 0.75, 0.25, 0.875, 0.125, 0.875, 0.125, 0.75, 0.25, 0.75, 0.25, 1.0, 0.125, 1.0, 0.125, 0.875, 0.25, 0.875, 0.125, 1.0, 0.0, 1.0, 0.0, 0.875, 0.125, 0.875, 0.125, 0.875, 0.0, 0.875, 0.0, 0.75, 0.125, 0.75, 0.25, 0.875, 0.125, 0.875, 0.125, 0.75, 0.25, 0.75, 0.25, 1.0, 0.125, 1.0, 0.125, 0.875, 0.25, 0.875, 0.125, 1.0, 0.0, 1.0, 0.0, 0.875, 0.125, 0.875, 0.125, 0.875, 0.0, 0.875, 0.0, 0.75, 0.125, 0.75, 0.25, 0.875, 0.125, 0.875, 0.125, 0.75, 0.25, 0.75, 0.25, 1.0, 0.125, 1.0, 0.125, 0.875, 0.25, 0.875, 0.125, 0.875, 0.0, 0.875, 0.0, 0.75, 0.125, 0.75, 0.25, 0.875, 0.125, 0.875, 0.125, 0.75, 0.25, 0.75, 0.125, 1.0, 0.0, 1.0, 0.0, 0.875, 0.125, 0.875, 0.125, 0.875, 0.0, 0.875, 0.0, 0.75, 0.125, 0.75, 0.25, 0.875, 0.125, 0.875, 0.125, 0.75, 0.25, 0.75, 0.25, 1.0, 0.125, 1.0, 0.125, 0.875, 0.25, 0.875, 0.125, 1.0, 0.0, 1.0, 0.0, 0.875, 0.125, 0.875, 0.125, 0.875, 0.0, 0.875, 0.0, 0.75, 0.125, 0.75, 0.25, 0.875, 0.125, 0.875, 0.125, 0.75, 0.25, 0.75, 0.25, 1.0, 0.125, 1.0, 0.125, 0.875, 0.25, 0.875, 0.125, 1.0, 0.0, 1.0, 0.0, 0.875, 0.125, 0.875, 0.125, 0.875, 0.0, 0.875, 0.0, 0.75, 0.125, 0.75, 0.25, 0.875, 0.125, 0.875, 0.125, 0.75, 0.25, 0.75, 0.25, 1.0, 0.125, 1.0, 0.125, 0.875, 0.25, 0.875, 0.125, 0.875, 0.0, 0.875, 0.0, 0.75, 0.125, 0.75, 0.25, 0.875, 0.125, 0.875, 0.125, 0.75, 0.25, 0.75, 0.125, 1.0, 0.0, 1.0, 0.0, 0.875, 0.125, 0.875, 0.125, 0.875, 0.0, 0.875, 0.0, 0.75, 0.125, 0.75, 0.25, 0.875, 0.125, 0.875, 0.125, 0.75, 0.25, 0.75, 0.25, 1.0, 0.125, 1.0, 0.125, 0.875, 0.25, 0.875, 0.125, 1.0, 0.0, 1.0, 0.0, 0.875, 0.125, 0.875, 0.125, 0.875, 0.0, 0.875, 0.0, 0.75, 0.125, 0.75, 0.25, 0.875, 0.125, 0.875, 0.125, 0.75, 0.25, 0.75, 0.25, 1.0, 0.125, 1.0, 0.125, 0.875, 0.25, 0.875, 0.125, 1.0, 0.0, 1.0, 0.0, 0.875, 0.125, 0.875, 0.125, 0.875, 0.0, 0.875, 0.0, 0.75, 0.125, 0.75, 0.25, 0.875, 0.125, 0.875, 0.125, 0.75, 0.25, 0.75, 0.25, 1.0, 0.125, 1.0, 0.125, 0.875, 0.25, 0.875, 0.125, 0.875, 0.0, 0.875, 0.0, 0.75, 0.125, 0.75, 0.25, 0.875, 0.125, 0.875, 0.125, 0.75, 0.25, 0.75, 0.125, 1.0, 0.0, 1.0, 0.0, 0.875, 0.125, 0.875, 0.125, 0.875, 0.0, 0.875, 0.0, 0.75, 0.125, 0.75, 0.25, 0.875, 0.125, 0.875, 0.125, 0.75, 0.25, 0.75, 0.25, 1.0, 0.125, 1.0, 0.125, 0.875, 0.25, 0.875, 0.125, 1.0, 0.0, 1.0, 0.0, 0.875, 0.125, 0.875, 0.125, 0.875, 0.0, 0.875, 0.0, 0.75, 0.125, 0.75, 0.25, 0.875, 0.125, 0.875, 0.125, 0.75, 0.25, 0.75, 0.25, 1.0, 0.125, 1.0, 0.125, 0.875, 0.25, 0.875, 0.125, 1.0, 0.0, 1.0, 0.0, 0.875, 0.125, 0.875, 0.125, 0.875, 0.0, 0.875, 0.0, 0.75, 0.125, 0.75, 0.25, 0.875, 0.125, 0.875, 0.125, 0.75, 0.25, 0.75, 0.25, 1.0, 0.125, 1.0, 0.125, 0.875, 0.25, 0.875, 0.125, 0.875, 0.0, 0.875, 0.0, 0.75, 0.125, 0.75, 0.25, 0.875, 0.125, 0.875, 0.125, 0.75, 0.25, 0.75, 0.125, 1.0, 0.0, 1.0, 0.0, 0.875, 0.125, 0.875, 0.125, 0.875, 0.0, 0.875, 0.0, 0.75, 0.125, 0.75, 0.25, 0.875, 0.125, 0.875, 0.125, 0.75, 0.25, 0.75, 0.25, 1.0, 0.125, 1.0, 0.125, 0.875, 0.25, 0.875, 0.125, 1.0, 0.0, 1.0, 0.0, 0.875, 0.125, 0.875, 0.125, 0.875, 0.0, 0.875, 0.0, 0.75, 0.125, 0.75, 0.25, 0.875, 0.125, 0.875, 0.125, 0.75, 0.25, 0.75, 0.25, 1.0, 0.125, 1.0, 0.125, 0.875, 0.25, 0.875, 0.125, 1.0, 0.0, 1.0, 0.0, 0.875, 0.125, 0.875, 0.125, 0.875, 0.0, 0.875, 0.0, 0.75, 0.125, 0.75, 0.25, 0.875, 0.125, 0.875, 0.125, 0.75, 0.25, 0.75, 0.25, 1.0, 0.125, 1.0, 0.125, 0.875, 0.25, 0.875, 0.125, 0.875, 0.0, 0.875, 0.0, 0.75, 0.125, 0.75, 0.25, 0.875, 0.125, 0.875, 0.125, 0.75, 0.25, 0.75, 0.125, 1.0, 0.0, 1.0, 0.0, 0.875, 0.125, 0.875, 0.125, 0.875, 0.0, 0.875, 0.0, 0.75, 0.125, 0.75, 0.25, 0.875, 0.125, 0.875, 0.125, 0.75, 0.25, 0.75, 0.25, 1.0, 0.125, 1.0, 0.125, 0.875, 0.25, 0.875, 0.125, 1.0, 0.0, 1.0, 0.0, 0.875, 0.125, 0.875, 0.125, 0.875, 0.0, 0.875, 0.0, 0.75, 0.125, 0.75, 0.25, 0.875, 0.125, 0.875, 0.125, 0.75, 0.25, 0.75, 0.25, 1.0, 0.125, 1.0, 0.125, 0.875, 0.25, 0.875, 0.125, 1.0, 0.0, 1.0, 0.0, 0.875, 0.125, 0.875, 0.125, 0.875, 0.0, 0.875, 0.0, 0.75, 0.125, 0.75, 0.25, 0.875, 0.125, 0.875, 0.125, 0.75, 0.25, 0.75, 0.25, 1.0, 0.125, 1.0, 0.125, 0.875, 0.25, 0.875, 0.125, 0.875, 0.0, 0.875, 0.0, 0.75, 0.125, 0.75, 0.25, 0.875, 0.125, 0.875, 0.125, 0.75, 0.25, 0.75, 0.125, 1.0, 0.0, 1.0, 0.0, 0.875, 0.125, 0.875, 0.125, 0.875, 0.0, 0.875, 0.0, 0.75, 0.125, 0.75, 0.25, 0.875, 0.125, 0.875, 0.125, 0.75, 0.25, 0.75, 0.25, 1.0, 0.125, 1.0, 0.125, 0.875, 0.25, 0.875, 0.125, 1.0, 0.0, 1.0, 0.0, 0.875, 0.125, 0.875, 0.125, 0.875, 0.0, 0.875, 0.0, 0.75, 0.125, 0.75, 0.25, 0.875, 0.125, 0.875, 0.125, 0.75, 0.25, 0.75, 0.25, 1.0, 0.125, 1.0, 0.125, 0.875, 0.25, 0.875, 0.75, 0.625, 0.625, 0.625, 0.625, 0.5, 0.75, 0.5, 0.125, 0.875, 0.0, 0.875, 0.0, 0.75, 0.125, 0.75, 0.25, 0.875, 0.125, 0.875, 0.125, 0.75, 0.25, 0.75, 0.25, 1.0, 0.125, 1.0, 0.125, 0.875, 0.25, 0.875, 0.75, 0.75, 0.625, 0.75, 0.625, 0.625, 0.75, 0.625, 0.875, 0.75, 0.75, 0.75, 0.75, 0.625, 0.875, 0.625, 0.125, 1.0, 0.0, 1.0, 0.0, 0.875, 0.125, 0.875, 0.75, 0.625, 0.625, 0.625, 0.625, 0.5, 0.75, 0.5, 0.25, 0.875, 0.125, 0.875, 0.125, 0.75, 0.25, 0.75, 0.25, 1.0, 0.125, 1.0, 0.125, 0.875, 0.25, 0.875, 0.875, 0.625, 0.75, 0.625, 0.75, 0.5, 0.875, 0.5, 0.125, 0.875, 0.0, 0.875, 0.0, 0.75, 0.125, 0.75, 0.25, 0.875, 0.125, 0.875, 0.125, 0.75, 0.25, 0.75, 0.25, 1.0, 0.125, 1.0, 0.125, 0.875, 0.25, 0.875, 0.875, 0.625, 0.75, 0.625, 0.75, 0.5, 0.875, 0.5, 0.875, 0.75, 0.75, 0.75, 0.75, 0.625, 0.875, 0.625, 0.75, 0.75, 0.625, 0.75, 0.625, 0.625, 0.75, 0.625, 0.75, 0.625, 0.625, 0.625, 0.625, 0.5, 0.75, 0.5, 0.75, 0.75, 0.625, 0.75, 0.625, 0.625, 0.75, 0.625, 0.125, 0.875, 0.0, 0.875, 0.0, 0.75, 0.125, 0.75, 0.75, 0.625, 0.625, 0.625, 0.625, 0.5, 0.75, 0.5, 0.75, 0.75, 0.625, 0.75, 0.625, 0.625, 0.75, 0.625, 0.75, 0.625, 0.625, 0.625, 0.625, 0.5, 0.75, 0.5, 0.75, 0.75, 0.625, 0.75, 0.625, 0.625, 0.75, 0.625, 0.875, 0.75, 0.75, 0.75, 0.75, 0.625, 0.875, 0.625, 0.875, 0.625, 0.75, 0.625, 0.75, 0.5, 0.875, 0.5, 0.875, 0.625, 0.75, 0.625, 0.75, 0.5, 0.875, 0.5, 0.875, 0.75, 0.75, 0.75, 0.75, 0.625, 0.875, 0.625, 0.75, 0.75, 0.625, 0.75, 0.625, 0.625, 0.75, 0.625, 0.75, 0.625, 0.625, 0.625, 0.625, 0.5, 0.75, 0.5, 0.75, 0.625, 0.625, 0.625, 0.625, 0.5, 0.75, 0.5, 0.75, 0.75, 0.625, 0.75, 0.625, 0.625, 0.75, 0.625, 0.875, 0.75, 0.75, 0.75, 0.75, 0.625, 0.875, 0.625, 0.875, 0.625, 0.75, 0.625, 0.75, 0.5, 0.875, 0.5, 0.875, 0.625, 0.75, 0.625, 0.75, 0.5, 0.875, 0.5, 0.875, 0.75, 0.75, 0.75, 0.75, 0.625, 0.875, 0.625, 0.75, 0.75, 0.625, 0.75, 0.625, 0.625, 0.75, 0.625, 0.75, 0.625, 0.625, 0.625, 0.625, 0.5, 0.75, 0.5, 0.875, 0.75, 0.75, 0.75, 0.75, 0.625, 0.875, 0.625, 0.875, 0.625, 0.75, 0.625, 0.75, 0.5, 0.875, 0.5, 0.75, 0.625, 0.625, 0.625, 0.625, 0.5, 0.75, 0.5, 0.75, 0.75, 0.625, 0.75, 0.625, 0.625, 0.75, 0.625, 0.875, 0.75, 0.75, 0.75, 0.75, 0.625, 0.875, 0.625, 0.875, 0.625, 0.75, 0.625, 0.75, 0.5, 0.875, 0.5, 0.75, 0.625, 0.625, 0.625, 0.625, 0.5, 0.75, 0.5, 0.75, 0.75, 0.625, 0.75, 0.625, 0.625, 0.75, 0.625, 0.75, 0.625, 0.625, 0.625, 0.625, 0.5, 0.75, 0.5, 0.75, 0.75, 0.625, 0.75, 0.625, 0.625, 0.75, 0.625, 0.875, 0.75, 0.75, 0.75, 0.75, 0.625, 0.875, 0.625, 0.875, 0.625, 0.75, 0.625, 0.75, 0.5, 0.875, 0.5, 0.75, 0.625, 0.625, 0.625, 0.625, 0.5, 0.75, 0.5, 0.75, 0.75, 0.625, 0.75, 0.625, 0.625, 0.75, 0.625, 0.875, 0.75, 0.75, 0.75, 0.75, 0.625, 0.875, 0.625, 0.875, 0.625, 0.75, 0.625, 0.75, 0.5, 0.875, 0.5, 0.875, 0.75, 0.75, 0.75, 0.75, 0.625, 0.875, 0.625, 0.875, 0.625, 0.75, 0.625, 0.75, 0.5, 0.875, 0.5, 0.75, 0.625, 0.625, 0.625, 0.625, 0.5, 0.75, 0.5, 0.75, 0.75, 0.625, 0.75, 0.625, 0.625, 0.75, 0.625, 0.875, 0.625, 0.75, 0.625, 0.75, 0.5, 0.875, 0.5, 0.875, 0.75, 0.75, 0.75, 0.75, 0.625, 0.875, 0.625, 0.75, 0.625, 0.625, 0.625, 0.625, 0.5, 0.75, 0.5, 0.75, 0.75, 0.625, 0.75, 0.625, 0.625, 0.75, 0.625, 0.75, 0.625, 0.625, 0.625, 0.625, 0.5, 0.75, 0.5, 0.75, 0.75, 0.625, 0.75, 0.625, 0.625, 0.75, 0.625, 0.875, 0.625, 0.75, 0.625, 0.75, 0.5, 0.875, 0.5, 0.875, 0.75, 0.75, 0.75, 0.75, 0.625, 0.875, 0.625, 0.75, 0.625, 0.625, 0.625, 0.625, 0.5, 0.75, 0.5, 0.75, 0.75, 0.625, 0.75, 0.625, 0.625, 0.75, 0.625, 0.875, 0.625, 0.75, 0.625, 0.75, 0.5, 0.875, 0.5, 0.875, 0.75, 0.75, 0.75, 0.75, 0.625, 0.875, 0.625, 0.875, 0.625, 0.75, 0.625, 0.75, 0.5, 0.875, 0.5, 0.875, 0.75, 0.75, 0.75, 0.75, 0.625, 0.875, 0.625, 0.75, 0.625, 0.625, 0.625, 0.625, 0.5, 0.75, 0.5, 0.75, 0.75, 0.625, 0.75, 0.625, 0.625, 0.75, 0.625, 0.75, 0.625, 0.625, 0.625, 0.625, 0.5, 0.75, 0.5, 0.75, 0.75, 0.625, 0.75, 0.625, 0.625, 0.75, 0.625, 0.75, 0.625, 0.625, 0.625, 0.625, 0.5, 0.75, 0.5, 0.75, 0.75, 0.625, 0.75, 0.625, 0.625, 0.75, 0.625, 0.75, 0.625, 0.625, 0.625, 0.625, 0.5, 0.75, 0.5, 0.75, 0.75, 0.625, 0.75, 0.625, 0.625, 0.75, 0.625, 0.875, 0.625, 0.75, 0.625, 0.75, 0.5, 0.875, 0.5, 0.875, 0.75, 0.75, 0.75, 0.75, 0.625, 0.875, 0.625, 0.875, 0.625, 0.75, 0.625, 0.75, 0.5, 0.875, 0.5, 0.875, 0.75, 0.75, 0.75, 0.75, 0.625, 0.875, 0.625, 0.875, 0.625, 0.75, 0.625, 0.75, 0.5, 0.875, 0.5, 0.875, 0.75, 0.75, 0.75, 0.75, 0.625, 0.875, 0.625, 0.875, 0.625, 0.75, 0.625, 0.75, 0.5, 0.875, 0.5, 0.875, 0.75, 0.75, 0.75, 0.75, 0.625, 0.875, 0.625, 0.75, 0.625, 0.625, 0.625, 0.625, 0.5, 0.75, 0.5, 0.75, 0.75, 0.625, 0.75, 0.625, 0.625, 0.75, 0.625, 0.75, 0.625, 0.625, 0.625, 0.625, 0.5, 0.75, 0.5, 0.75, 0.75, 0.625, 0.75, 0.625, 0.625, 0.75, 0.625, 0.75, 0.625, 0.625, 0.625, 0.625, 0.5, 0.75, 0.5, 0.75, 0.75, 0.625, 0.75, 0.625, 0.625, 0.75, 0.625, 0.75, 0.625, 0.625, 0.625, 0.625, 0.5, 0.75, 0.5, 0.75, 0.75, 0.625, 0.75, 0.625, 0.625, 0.75, 0.625, 0.875, 0.625, 0.75, 0.625, 0.75, 0.5, 0.875, 0.5, 0.875, 0.75, 0.75, 0.75, 0.75, 0.625, 0.875, 0.625, 0.875, 0.625, 0.75, 0.625, 0.75, 0.5, 0.875, 0.5, 0.875, 0.75, 0.75, 0.75, 0.75, 0.625, 0.875, 0.625, 0.875, 0.625, 0.75, 0.625, 0.75, 0.5, 0.875, 0.5, 0.875, 0.75, 0.75, 0.75, 0.75, 0.625, 0.875, 0.625, 0.875, 0.625, 0.75, 0.625, 0.75, 0.5, 0.875, 0.5, 0.875, 0.75, 0.75, 0.75, 0.75, 0.625, 0.875, 0.625, 0.75, 0.625, 0.625, 0.625, 0.625, 0.5, 0.75, 0.5, 0.75, 0.75, 0.625, 0.75, 0.625, 0.625, 0.75, 0.625, 0.75, 0.625, 0.625, 0.625, 0.625, 0.5, 0.75, 0.5, 0.75, 0.75, 0.625, 0.75, 0.625, 0.625, 0.75, 0.625, 0.75, 0.625, 0.625, 0.625, 0.625, 0.5, 0.75, 0.5, 0.75, 0.75, 0.625, 0.75, 0.625, 0.625, 0.75, 0.625, 0.75, 0.625, 0.625, 0.625, 0.625, 0.5, 0.75, 0.5, 0.75, 0.75, 0.625, 0.75, 0.625, 0.625, 0.75, 0.625, 0.875, 0.625, 0.75, 0.625, 0.75, 0.5, 0.875, 0.5, 0.875, 0.75, 0.75, 0.75, 0.75, 0.625, 0.875, 0.625, 0.875, 0.625, 0.75, 0.625, 0.75, 0.5, 0.875, 0.5, 0.875, 0.75, 0.75, 0.75, 0.75, 0.625, 0.875, 0.625, 0.875, 0.625, 0.75, 0.625, 0.75, 0.5, 0.875, 0.5, 0.875, 0.75, 0.75, 0.75, 0.75, 0.625, 0.875, 0.625, 0.875, 0.625, 0.75, 0.625, 0.75, 0.5, 0.875, 0.5, 0.875, 0.75, 0.75, 0.75, 0.75, 0.625, 0.875, 0.625, 0.75, 0.625, 0.625, 0.625, 0.625, 0.5, 0.75, 0.5, 0.75, 0.75, 0.625, 0.75, 0.625, 0.625, 0.75, 0.625, 0.75, 0.625, 0.625, 0.625, 0.625, 0.5, 0.75, 0.5, 0.75, 0.75, 0.625, 0.75, 0.625, 0.625, 0.75, 0.625, 0.75, 0.625, 0.625, 0.625, 0.625, 0.5, 0.75, 0.5, 0.75, 0.75, 0.625, 0.75, 0.625, 0.625, 0.75, 0.625, 0.75, 0.625, 0.625, 0.625, 0.625, 0.5, 0.75, 0.5, 0.75, 0.75, 0.625, 0.75, 0.625, 0.625, 0.75, 0.625, 0.875, 0.625, 0.75, 0.625, 0.75, 0.5, 0.875, 0.5, 0.875, 0.75, 0.75, 0.75, 0.75, 0.625, 0.875, 0.625, 0.875, 0.625, 0.75, 0.625, 0.75, 0.5, 0.875, 0.5, 0.875, 0.75, 0.75, 0.75, 0.75, 0.625, 0.875, 0.625, 0.875, 0.625, 0.75, 0.625, 0.75, 0.5, 0.875, 0.5, 0.875, 0.75, 0.75, 0.75, 0.75, 0.625, 0.875, 0.625, 0.875, 0.625, 0.75, 0.625, 0.75, 0.5, 0.875, 0.5, 0.875, 0.75, 0.75, 0.75, 0.75, 0.625, 0.875, 0.625, 0.75, 0.625, 0.625, 0.625, 0.625, 0.5, 0.75, 0.5, 0.75, 0.75, 0.625, 0.75, 0.625, 0.625, 0.75, 0.625, 0.75, 0.625, 0.625, 0.625, 0.625, 0.5, 0.75, 0.5, 0.75, 0.75, 0.625, 0.75, 0.625, 0.625, 0.75, 0.625, 0.75, 0.625, 0.625, 0.625, 0.625, 0.5, 0.75, 0.5, 0.75, 0.75, 0.625, 0.75, 0.625, 0.625, 0.75, 0.625, 0.75, 0.625, 0.625, 0.625, 0.625, 0.5, 0.75, 0.5, 0.75, 0.75, 0.625, 0.75, 0.625, 0.625, 0.75, 0.625, 0.875, 0.625, 0.75, 0.625, 0.75, 0.5, 0.875, 0.5, 0.875, 0.75, 0.75, 0.75, 0.75, 0.625, 0.875, 0.625, 0.875, 0.625, 0.75, 0.625, 0.75, 0.5, 0.875, 0.5, 0.875, 0.75, 0.75, 0.75, 0.75, 0.625, 0.875, 0.625, 0.875, 0.625, 0.75, 0.625, 0.75, 0.5, 0.875, 0.5, 0.875, 0.75, 0.75, 0.75, 0.75, 0.625, 0.875, 0.625, 0.875, 0.625, 0.75, 0.625, 0.75, 0.5, 0.875, 0.5, 0.875, 0.75, 0.75, 0.75, 0.75, 0.625, 0.875, 0.625, 0.75, 0.625, 0.625, 0.625, 0.625, 0.5, 0.75, 0.5, 0.75, 0.75, 0.625, 0.75, 0.625, 0.625, 0.75, 0.625, 0.75, 0.625, 0.625, 0.625, 0.625, 0.5, 0.75, 0.5, 0.75, 0.75, 0.625, 0.75, 0.625, 0.625, 0.75, 0.625, 0.75, 0.625, 0.625, 0.625, 0.625, 0.5, 0.75, 0.5, 0.75, 0.75, 0.625, 0.75, 0.625, 0.625, 0.75, 0.625, 0.75, 0.625, 0.625, 0.625, 0.625, 0.5, 0.75, 0.5, 0.75, 0.75, 0.625, 0.75, 0.625, 0.625, 0.75, 0.625, 0.875, 0.625, 0.75, 0.625, 0.75, 0.5, 0.875, 0.5, 0.875, 0.75, 0.75, 0.75, 0.75, 0.625, 0.875, 0.625, 0.875, 0.625, 0.75, 0.625, 0.75, 0.5, 0.875, 0.5, 0.875, 0.75, 0.75, 0.75, 0.75, 0.625, 0.875, 0.625, 0.875, 0.625, 0.75, 0.625, 0.75, 0.5, 0.875, 0.5, 0.875, 0.75, 0.75, 0.75, 0.75, 0.625, 0.875, 0.625, 0.875, 0.625, 0.75, 0.625, 0.75, 0.5, 0.875, 0.5, 0.875, 0.75, 0.75, 0.75, 0.75, 0.625, 0.875, 0.625, 0.75, 0.625, 0.625, 0.625, 0.625, 0.5, 0.75, 0.5, 0.75, 0.75, 0.625, 0.75, 0.625, 0.625, 0.75, 0.625, 0.75, 0.625, 0.625, 0.625, 0.625, 0.5, 0.75, 0.5, 0.75, 0.75, 0.625, 0.75, 0.625, 0.625, 0.75, 0.625, 0.75, 0.625, 0.625, 0.625, 0.625, 0.5, 0.75, 0.5, 0.75, 0.75, 0.625, 0.75, 0.625, 0.625, 0.75, 0.625, 0.75, 0.625, 0.625, 0.625, 0.625, 0.5, 0.75, 0.5, 0.75, 0.75, 0.625, 0.75, 0.625, 0.625, 0.75, 0.625, 0.875, 0.625, 0.75, 0.625, 0.75, 0.5, 0.875, 0.5, 0.875, 0.75, 0.75, 0.75, 0.75, 0.625, 0.875, 0.625, 0.875, 0.625, 0.75, 0.625, 0.75, 0.5, 0.875, 0.5, 0.875, 0.75, 0.75, 0.75, 0.75, 0.625, 0.875, 0.625, 0.875, 0.625, 0.75, 0.625, 0.75, 0.5, 0.875, 0.5, 0.875, 0.75, 0.75, 0.75, 0.75, 0.625, 0.875, 0.625, 0.875, 0.625, 0.75, 0.625, 0.75, 0.5, 0.875, 0.5, 0.875, 0.75, 0.75, 0.75, 0.75, 0.625, 0.875, 0.625, 0.75, 0.625, 0.625, 0.625, 0.625, 0.5, 0.75, 0.5, 0.75, 0.75, 0.625, 0.75, 0.625, 0.625, 0.75, 0.625, 0.75, 0.625, 0.625, 0.625, 0.625, 0.5, 0.75, 0.5, 0.75, 0.75, 0.625, 0.75, 0.625, 0.625, 0.75, 0.625, 0.75, 0.625, 0.625, 0.625, 0.625, 0.5, 0.75, 0.5, 0.75, 0.75, 0.625, 0.75, 0.625, 0.625, 0.75, 0.625, 0.75, 0.625, 0.625, 0.625, 0.625, 0.5, 0.75, 0.5, 0.75, 0.75, 0.625, 0.75, 0.625, 0.625, 0.75, 0.625, 0.875, 0.625, 0.75, 0.625, 0.75, 0.5, 0.875, 0.5, 0.875, 0.75, 0.75, 0.75, 0.75, 0.625, 0.875, 0.625, 0.875, 0.625, 0.75, 0.625, 0.75, 0.5, 0.875, 0.5, 0.875, 0.75, 0.75, 0.75, 0.75, 0.625, 0.875, 0.625, 0.875, 0.625, 0.75, 0.625, 0.75, 0.5, 0.875, 0.5, 0.875, 0.75, 0.75, 0.75, 0.75, 0.625, 0.875, 0.625, 0.875, 0.625, 0.75, 0.625, 0.75, 0.5, 0.875, 0.5, 0.875, 0.75, 0.75, 0.75, 0.75, 0.625, 0.875, 0.625, 0.75, 0.625, 0.625, 0.625, 0.625, 0.5, 0.75, 0.5, 0.75, 0.75, 0.625, 0.75, 0.625, 0.625, 0.75, 0.625, 0.75, 0.625, 0.625, 0.625, 0.625, 0.5, 0.75, 0.5, 0.75, 0.75, 0.625, 0.75, 0.625, 0.625, 0.75, 0.625, 0.75, 0.625, 0.625, 0.625, 0.625, 0.5, 0.75, 0.5, 0.75, 0.75, 0.625, 0.75, 0.625, 0.625, 0.75, 0.625, 0.75, 0.625, 0.625, 0.625, 0.625, 0.5, 0.75, 0.5, 0.75, 0.75, 0.625, 0.75, 0.625, 0.625, 0.75, 0.625, 0.875, 0.625, 0.75, 0.625, 0.75, 0.5, 0.875, 0.5, 0.875, 0.75, 0.75, 0.75, 0.75, 0.625, 0.875, 0.625, 0.875, 0.625, 0.75, 0.625, 0.75, 0.5, 0.875, 0.5, 0.875, 0.75, 0.75, 0.75, 0.75, 0.625, 0.875, 0.625, 0.875, 0.625, 0.75, 0.625, 0.75, 0.5, 0.875, 0.5, 0.875, 0.75, 0.75, 0.75, 0.75, 0.625, 0.875, 0.625, 0.875, 0.625, 0.75, 0.625, 0.75, 0.5, 0.875, 0.5, 0.875, 0.75, 0.75, 0.75, 0.75, 0.625, 0.875, 0.625, 0.75, 0.625, 0.625, 0.625, 0.625, 0.5, 0.75, 0.5, 0.75, 0.75, 0.625, 0.75, 0.625, 0.625, 0.75, 0.625, 0.75, 0.625, 0.625, 0.625, 0.625, 0.5, 0.75, 0.5, 0.75, 0.75, 0.625, 0.75, 0.625, 0.625, 0.75, 0.625, 0.75, 0.625, 0.625, 0.625, 0.625, 0.5, 0.75, 0.5, 0.75, 0.75, 0.625, 0.75, 0.625, 0.625, 0.75, 0.625, 0.75, 0.625, 0.625, 0.625, 0.625, 0.5, 0.75, 0.5, 0.75, 0.75, 0.625, 0.75, 0.625, 0.625, 0.75, 0.625, 0.875, 0.625, 0.75, 0.625, 0.75, 0.5, 0.875, 0.5, 0.875, 0.75, 0.75, 0.75, 0.75, 0.625, 0.875, 0.625, 0.875, 0.625, 0.75, 0.625, 0.75, 0.5, 0.875, 0.5, 0.875, 0.75, 0.75, 0.75, 0.75, 0.625, 0.875, 0.625, 0.875, 0.625, 0.75, 0.625, 0.75, 0.5, 0.875, 0.5, 0.875, 0.75, 0.75, 0.75, 0.75, 0.625, 0.875, 0.625, 0.875, 0.625, 0.75, 0.625, 0.75, 0.5, 0.875, 0.5, 0.875, 0.75, 0.75, 0.75, 0.75, 0.625, 0.875, 0.625, 0.75, 0.625, 0.625, 0.625, 0.625, 0.5, 0.75, 0.5, 0.75, 0.75, 0.625, 0.75, 0.625, 0.625, 0.75, 0.625, 0.75, 0.625, 0.625, 0.625, 0.625, 0.5, 0.75, 0.5, 0.75, 0.75, 0.625, 0.75, 0.625, 0.625, 0.75, 0.625, 0.75, 0.625, 0.625, 0.625, 0.625, 0.5, 0.75, 0.5, 0.75, 0.75, 0.625, 0.75, 0.625, 0.625, 0.75, 0.625, 0.75, 0.625, 0.625, 0.625, 0.625, 0.5, 0.75, 0.5, 0.75, 0.75, 0.625, 0.75, 0.625, 0.625, 0.75, 0.625, 0.875, 0.625, 0.75, 0.625, 0.75, 0.5, 0.875, 0.5, 0.875, 0.75, 0.75, 0.75, 0.75, 0.625, 0.875, 0.625, 0.875, 0.625, 0.75, 0.625, 0.75, 0.5, 0.875, 0.5, 0.875, 0.75, 0.75, 0.75, 0.75, 0.625, 0.875, 0.625, 0.875, 0.625, 0.75, 0.625, 0.75, 0.5, 0.875, 0.5, 0.875, 0.75, 0.75, 0.75, 0.75, 0.625, 0.875, 0.625, 0.875, 0.625, 0.75, 0.625, 0.75, 0.5, 0.875, 0.5, 0.875, 0.75, 0.75, 0.75, 0.75, 0.625, 0.875, 0.625, 0.75, 0.625, 0.625, 0.625, 0.625, 0.5, 0.75, 0.5, 0.75, 0.75, 0.625, 0.75, 0.625, 0.625, 0.75, 0.625, 0.75, 0.625, 0.625, 0.625, 0.625, 0.5, 0.75, 0.5, 0.75, 0.75, 0.625, 0.75, 0.625, 0.625, 0.75, 0.625, 0.75, 0.625, 0.625, 0.625, 0.625, 0.5, 0.75, 0.5, 0.75, 0.75, 0.625, 0.75, 0.625, 0.625, 0.75, 0.625, 0.75, 0.625, 0.625, 0.625, 0.625, 0.5, 0.75, 0.5, 0.75, 0.75, 0.625, 0.75, 0.625, 0.625, 0.75, 0.625, 0.875, 0.625, 0.75, 0.625, 0.75, 0.5, 0.875, 0.5, 0.875, 0.75, 0.75, 0.75, 0.75, 0.625, 0.875, 0.625, 0.875, 0.625, 0.75, 0.625, 0.75, 0.5, 0.875, 0.5, 0.875, 0.75, 0.75, 0.75, 0.75, 0.625, 0.875, 0.625, 0.875, 0.625, 0.75, 0.625, 0.75, 0.5, 0.875, 0.5, 0.875, 0.75, 0.75, 0.75, 0.75, 0.625, 0.875, 0.625, 0.875, 0.625, 0.75, 0.625, 0.75, 0.5, 0.875, 0.5, 0.875, 0.75, 0.75, 0.75, 0.75, 0.625, 0.875, 0.625, 0.875, 0.625, 0.75, 0.625, 0.75, 0.5, 0.875, 0.5, 0.875, 0.75, 0.75, 0.75, 0.75, 0.625, 0.875, 0.625, 0.875, 0.625, 0.75, 0.625, 0.75, 0.5, 0.875, 0.5, 0.875, 0.75, 0.75, 0.75, 0.75, 0.625, 0.875, 0.625, 0.875, 0.625, 0.75, 0.625, 0.75, 0.5, 0.875, 0.5, 0.875, 0.75, 0.75, 0.75, 0.75, 0.625, 0.875, 0.625, 0.875, 0.625, 0.75, 0.625, 0.75, 0.5, 0.875, 0.5, 0.875, 0.75, 0.75, 0.75, 0.75, 0.625, 0.875, 0.625, 0.75, 0.625, 0.625, 0.625, 0.625, 0.5, 0.75, 0.5, 0.75, 0.75, 0.625, 0.75, 0.625, 0.625, 0.75, 0.625, 0.75, 0.625, 0.625, 0.625, 0.625, 0.5, 0.75, 0.5, 0.75, 0.75, 0.625, 0.75, 0.625, 0.625, 0.75, 0.625, 0.75, 0.625, 0.625, 0.625, 0.625, 0.5, 0.75, 0.5, 0.75, 0.75, 0.625, 0.75, 0.625, 0.625, 0.75, 0.625, 0.75, 0.625, 0.625, 0.625, 0.625, 0.5, 0.75, 0.5, 0.75, 0.75, 0.625, 0.75, 0.625, 0.625, 0.75, 0.625, 0.75, 0.625, 0.625, 0.625, 0.625, 0.5, 0.75, 0.5, 0.75, 0.75, 0.625, 0.75, 0.625, 0.625, 0.75, 0.625, 0.75, 0.625, 0.625, 0.625, 0.625, 0.5, 0.75, 0.5, 0.75, 0.75, 0.625, 0.75, 0.625, 0.625, 0.75, 0.625, 0.75, 0.625, 0.625, 0.625, 0.625, 0.5, 0.75, 0.5, 0.75, 0.75, 0.625, 0.75, 0.625, 0.625, 0.75, 0.625, 0.125, 1.0, 0.0, 1.0, 0.0, 0.875, 0.125, 0.875, 0.125, 0.875, 0.0, 0.875, 0.0, 0.75, 0.125, 0.75, 0.25, 0.875, 0.125, 0.875, 0.125, 0.75, 0.25, 0.75, 0.25, 1.0, 0.125, 1.0, 0.125, 0.875, 0.25, 0.875, 0.125, 1.0, 0.0, 1.0, 0.0, 0.875, 0.125, 0.875, 0.125, 0.875, 0.0, 0.875, 0.0, 0.75, 0.125, 0.75, 0.25, 0.875, 0.125, 0.875, 0.125, 0.75, 0.25, 0.75, 0.25, 1.0, 0.125, 1.0, 0.125, 0.875, 0.25, 0.875, 0.125, 1.0, 0.0, 1.0, 0.0, 0.875, 0.125, 0.875, 0.125, 0.875, 0.0, 0.875, 0.0, 0.75, 0.125, 0.75, 0.25, 0.875, 0.125, 0.875, 0.125, 0.75, 0.25, 0.75, 0.25, 1.0, 0.125, 1.0, 0.125, 0.875, 0.25, 0.875, 0.125, 1.0, 0.0, 1.0, 0.0, 0.875, 0.125, 0.875, 0.125, 0.875, 0.0, 0.875, 0.0, 0.75, 0.125, 0.75, 0.25, 0.875, 0.125, 0.875, 0.125, 0.75, 0.25, 0.75, 0.25, 1.0, 0.125, 1.0, 0.125, 0.875, 0.25, 0.875, 0.125, 1.0, 0.0, 1.0, 0.0, 0.875, 0.125, 0.875, 0.125, 0.875, 0.0, 0.875, 0.0, 0.75, 0.125, 0.75, 0.25, 0.875, 0.125, 0.875, 0.125, 0.75, 0.25, 0.75, 0.25, 1.0, 0.125, 1.0, 0.125, 0.875, 0.25, 0.875, 0.125, 1.0, 0.0, 1.0, 0.0, 0.875, 0.125, 0.875, 0.125, 0.875, 0.0, 0.875, 0.0, 0.75, 0.125, 0.75, 0.25, 0.875, 0.125, 0.875, 0.125, 0.75, 0.25, 0.75, 0.25, 1.0, 0.125, 1.0, 0.125, 0.875, 0.25, 0.875, 0.125, 1.0, 0.0, 1.0, 0.0, 0.875, 0.125, 0.875, 0.125, 0.875, 0.0, 0.875, 0.0, 0.75, 0.125, 0.75, 0.25, 0.875, 0.125, 0.875, 0.125, 0.75, 0.25, 0.75, 0.25, 1.0, 0.125, 1.0, 0.125, 0.875, 0.25, 0.875, 0.125, 1.0, 0.0, 1.0, 0.0, 0.875, 0.125, 0.875, 0.125, 0.875, 0.0, 0.875, 0.0, 0.75, 0.125, 0.75, 0.25, 0.875, 0.125, 0.875, 0.125, 0.75, 0.25, 0.75, 0.25, 1.0, 0.125, 1.0, 0.125, 0.875, 0.25, 0.875, 0.125, 1.0, 0.0, 1.0, 0.0, 0.875, 0.125, 0.875, 0.125, 0.875, 0.0, 0.875, 0.0, 0.75, 0.125, 0.75, 0.25, 0.875, 0.125, 0.875, 0.125, 0.75, 0.25, 0.75, 0.25, 1.0, 0.125, 1.0, 0.125, 0.875, 0.25, 0.875, 0.125, 1.0, 0.0, 1.0, 0.0, 0.875, 0.125, 0.875, 0.125, 0.875, 0.0, 0.875, 0.0, 0.75, 0.125, 0.75, 0.25, 0.875, 0.125, 0.875, 0.125, 0.75, 0.25, 0.75, 0.25, 1.0, 0.125, 1.0, 0.125, 0.875, 0.25, 0.875, 0.125, 1.0, 0.0, 1.0, 0.0, 0.875, 0.125, 0.875, 0.125, 0.875, 0.0, 0.875, 0.0, 0.75, 0.125, 0.75, 0.25, 0.875, 0.125, 0.875, 0.125, 0.75, 0.25, 0.75, 0.25, 1.0, 0.125, 1.0, 0.125, 0.875, 0.25, 0.875, 0.125, 1.0, 0.0, 1.0, 0.0, 0.875, 0.125, 0.875, 0.125, 0.875, 0.0, 0.875, 0.0, 0.75, 0.125, 0.75, 0.25, 0.875, 0.125, 0.875, 0.125, 0.75, 0.25, 0.75, 0.25, 1.0, 0.125, 1.0, 0.125, 0.875, 0.25, 0.875, 0.125, 1.0, 0.0, 1.0, 0.0, 0.875, 0.125, 0.875, 0.25, 0.875, 0.125, 0.875, 0.125, 0.75, 0.25, 0.75, 0.25, 1.0, 0.125, 1.0, 0.125, 0.875, 0.25, 0.875, 0.125, 0.875, 0.0, 0.875, 0.0, 0.75, 0.125, 0.75, 0.125, 1.0, 0.0, 1.0, 0.0, 0.875, 0.125, 0.875, 0.125, 0.875, 0.0, 0.875, 0.0, 0.75, 0.125, 0.75, 0.25, 0.875, 0.125, 0.875, 0.125, 0.75, 0.25, 0.75, 0.25, 1.0, 0.125, 1.0, 0.125, 0.875, 0.25, 0.875, 0.125, 1.0, 0.0, 1.0, 0.0, 0.875, 0.125, 0.875, 0.125, 0.875, 0.0, 0.875, 0.0, 0.75, 0.125, 0.75, 0.25, 0.875, 0.125, 0.875, 0.125, 0.75, 0.25, 0.75, 0.25, 1.0, 0.125, 1.0, 0.125, 0.875, 0.25, 0.875, 0.125, 1.0, 0.0, 1.0, 0.0, 0.875, 0.125, 0.875, 0.125, 0.875, 0.0, 0.875, 0.0, 0.75, 0.125, 0.75, 0.25, 0.875, 0.125, 0.875, 0.125, 0.75, 0.25, 0.75, 0.25, 1.0, 0.125, 1.0, 0.125, 0.875, 0.25, 0.875, 0.125, 1.0, 0.0, 1.0, 0.0, 0.875, 0.125, 0.875, 0.125, 0.875, 0.0, 0.875, 0.0, 0.75, 0.125, 0.75, 0.25, 0.875, 0.125, 0.875, 0.125, 0.75, 0.25, 0.75, 0.25, 1.0, 0.125, 1.0, 0.125, 0.875, 0.25, 0.875, 0.125, 1.0, 0.0, 1.0, 0.0, 0.875, 0.125, 0.875, 0.125, 0.875, 0.0, 0.875, 0.0, 0.75, 0.125, 0.75, 0.25, 0.875, 0.125, 0.875, 0.125, 0.75, 0.25, 0.75, 0.25, 1.0, 0.125, 1.0, 0.125, 0.875, 0.25, 0.875, 0.125, 1.0, 0.0, 1.0, 0.0, 0.875, 0.125, 0.875, 0.125, 0.875, 0.0, 0.875, 0.0, 0.75, 0.125, 0.75, 0.25, 0.875, 0.125, 0.875, 0.125, 0.75, 0.25, 0.75, 0.25, 1.0, 0.125, 1.0, 0.125, 0.875, 0.25, 0.875, 0.125, 1.0, 0.0, 1.0, 0.0, 0.875, 0.125, 0.875, 0.125, 0.875, 0.0, 0.875, 0.0, 0.75, 0.125, 0.75, 0.25, 0.875, 0.125, 0.875, 0.125, 0.75, 0.25, 0.75, 0.25, 1.0, 0.125, 1.0, 0.125, 0.875, 0.25, 0.875, 0.125, 1.0, 0.0, 1.0, 0.0, 0.875, 0.125, 0.875, 0.125, 0.875, 0.0, 0.875, 0.0, 0.75, 0.125, 0.75, 0.25, 0.875, 0.125, 0.875, 0.125, 0.75, 0.25, 0.75, 0.25, 1.0, 0.125, 1.0, 0.125, 0.875, 0.25, 0.875, 0.125, 1.0, 0.0, 1.0, 0.0, 0.875, 0.125, 0.875, 0.125, 0.875, 0.0, 0.875, 0.0, 0.75, 0.125, 0.75, 0.25, 0.875, 0.125, 0.875, 0.125, 0.75, 0.25, 0.75, 0.25, 1.0, 0.125, 1.0, 0.125, 0.875, 0.25, 0.875, 0.125, 1.0, 0.0, 1.0, 0.0, 0.875, 0.125, 0.875, 0.125, 0.875, 0.0, 0.875, 0.0, 0.75, 0.125, 0.75, 0.25, 0.875, 0.125, 0.875, 0.125, 0.75, 0.25, 0.75, 0.25, 1.0, 0.125, 1.0, 0.125, 0.875, 0.25, 0.875, 0.125, 1.0, 0.0, 1.0, 0.0, 0.875, 0.125, 0.875, 0.125, 0.875, 0.0, 0.875, 0.0, 0.75, 0.125, 0.75, 0.25, 0.875, 0.125, 0.875, 0.125, 0.75, 0.25, 0.75, 0.25, 1.0, 0.125, 1.0, 0.125, 0.875, 0.25, 0.875, 0.125, 1.0, 0.0, 1.0, 0.0, 0.875, 0.125, 0.875, 0.125, 0.875, 0.0, 0.875, 0.0, 0.75, 0.125, 0.75, 0.25, 0.875, 0.125, 0.875, 0.125, 0.75, 0.25, 0.75, 0.25, 1.0, 0.125, 1.0, 0.125, 0.875, 0.25, 0.875, 0.125, 1.0, 0.0, 1.0, 0.0, 0.875, 0.125, 0.875, 0.25, 0.875, 0.125, 0.875, 0.125, 0.75, 0.25, 0.75, 0.25, 1.0, 0.125, 1.0, 0.125, 0.875, 0.25, 0.875, 0.125, 0.875, 0.0, 0.875, 0.0, 0.75, 0.125, 0.75, 0.125, 1.0, 0.0, 1.0, 0.0, 0.875, 0.125, 0.875, 0.25, 1.0, 0.125, 1.0, 0.125, 0.875, 0.25, 0.875, 0.375, 0.875, 0.25, 0.875, 0.25, 0.75, 0.375, 0.75, 0.375, 1.0, 0.25, 1.0, 0.25, 0.875, 0.375, 0.875, 0.5, 0.875, 0.375, 0.875, 0.375, 0.75, 0.5, 0.75, 0.5, 1.0, 0.375, 1.0, 0.375, 0.875, 0.5, 0.875, 0.375, 0.875, 0.25, 0.875, 0.25, 0.75, 0.375, 0.75, 0.375, 1.0, 0.25, 1.0, 0.25, 0.875, 0.375, 0.875, 0.5, 0.875, 0.375, 0.875, 0.375, 0.75, 0.5, 0.75, 0.5, 1.0, 0.375, 1.0, 0.375, 0.875, 0.5, 0.875, 0.875, 0.625, 0.75, 0.625, 0.75, 0.5, 0.875, 0.5, 0.875, 0.75, 0.75, 0.75, 0.75, 0.625, 0.875, 0.625, 0.875, 0.625, 0.75, 0.625, 0.75, 0.5, 0.875, 0.5, 0.875, 0.75, 0.75, 0.75, 0.75, 0.625, 0.875, 0.625, 0.875, 0.625, 0.75, 0.625, 0.75, 0.5, 0.875, 0.5, 0.875, 0.75, 0.75, 0.75, 0.75, 0.625, 0.875, 0.625, 0.875, 0.625, 0.75, 0.625, 0.75, 0.5, 0.875, 0.5, 0.875, 0.75, 0.75, 0.75, 0.75, 0.625, 0.875, 0.625, 0.75, 0.625, 0.625, 0.625, 0.625, 0.5, 0.75, 0.5, 0.75, 0.75, 0.625, 0.75, 0.625, 0.625, 0.75, 0.625, 0.75, 0.625, 0.625, 0.625, 0.625, 0.5, 0.75, 0.5, 0.75, 0.75, 0.625, 0.75, 0.625, 0.625, 0.75, 0.625, 0.75, 0.625, 0.625, 0.625, 0.625, 0.5, 0.75, 0.5, 0.75, 0.75, 0.625, 0.75, 0.625, 0.625, 0.75, 0.625, 0.75, 0.625, 0.625, 0.625, 0.625, 0.5, 0.75, 0.5, 0.75, 0.75, 0.625, 0.75, 0.625, 0.625, 0.75, 0.625, 0.875, 0.625, 0.75, 0.625, 0.75, 0.5, 0.875, 0.5, 0.875, 0.75, 0.75, 0.75, 0.75, 0.625, 0.875, 0.625, 0.75, 0.625, 0.625, 0.625, 0.625, 0.5, 0.75, 0.5, 0.75, 0.75, 0.625, 0.75, 0.625, 0.625, 0.75, 0.625, 0.875, 0.625, 0.75, 0.625, 0.75, 0.5, 0.875, 0.5, 0.875, 0.75, 0.75, 0.75, 0.75, 0.625, 0.875, 0.625, 0.75, 0.625, 0.625, 0.625, 0.625, 0.5, 0.75, 0.5, 0.75, 0.75, 0.625, 0.75, 0.625, 0.625, 0.75, 0.625, 0.875, 0.625, 0.75, 0.625, 0.75, 0.5, 0.875, 0.5, 0.875, 0.75, 0.75, 0.75, 0.75, 0.625, 0.875, 0.625, 0.75, 0.75, 0.625, 0.75, 0.625, 0.625, 0.75, 0.625, 0.75, 0.625, 0.625, 0.625, 0.625, 0.5, 0.75, 0.5, 0.875, 0.625, 0.75, 0.625, 0.75, 0.5, 0.875, 0.5, 0.875, 0.75, 0.75, 0.75, 0.75, 0.625, 0.875, 0.625, 0.75, 0.75, 0.625, 0.75, 0.625, 0.625, 0.75, 0.625, 0.75, 0.625, 0.625, 0.625, 0.625, 0.5, 0.75, 0.5, 0.875, 0.625, 0.75, 0.625, 0.75, 0.5, 0.875, 0.5, 0.875, 0.75, 0.75, 0.75, 0.75, 0.625, 0.875, 0.625, 0.75, 0.75, 0.625, 0.75, 0.625, 0.625, 0.75, 0.625, 0.75, 0.625, 0.625, 0.625, 0.625, 0.5, 0.75, 0.5, 0.875, 0.625, 0.75, 0.625, 0.75, 0.5, 0.875, 0.5, 0.875, 0.75, 0.75, 0.75, 0.75, 0.625, 0.875, 0.625, 0.75, 0.75, 0.625, 0.75, 0.625, 0.625, 0.75, 0.625, 0.75, 0.625, 0.625, 0.625, 0.625, 0.5, 0.75, 0.5, 0.875, 0.625, 0.75, 0.625, 0.75, 0.5, 0.875, 0.5, 0.875, 0.75, 0.75, 0.75, 0.75, 0.625, 0.875, 0.625, 0.75, 0.75, 0.625, 0.75, 0.625, 0.625, 0.75, 0.625, 0.75, 0.625, 0.625, 0.625, 0.625, 0.5, 0.75, 0.5, 0.875, 0.625, 0.75, 0.625, 0.75, 0.5, 0.875, 0.5, 0.875, 0.75, 0.75, 0.75, 0.75, 0.625, 0.875, 0.625, 0.75, 0.75, 0.625, 0.75, 0.625, 0.625, 0.75, 0.625, 0.75, 0.625, 0.625, 0.625, 0.625, 0.5, 0.75, 0.5, 0.875, 0.625, 0.75, 0.625, 0.75, 0.5, 0.875, 0.5, 0.875, 0.75, 0.75, 0.75, 0.75, 0.625, 0.875, 0.625, 0.875, 0.625, 0.75, 0.625, 0.75, 0.5, 0.875, 0.5, 0.875, 0.75, 0.75, 0.75, 0.75, 0.625, 0.875, 0.625, 0.875, 0.625, 0.75, 0.625, 0.75, 0.5, 0.875, 0.5, 0.875, 0.75, 0.75, 0.75, 0.75, 0.625, 0.875, 0.625, 0.875, 0.625, 0.75, 0.625, 0.75, 0.5, 0.875, 0.5, 0.875, 0.75, 0.75, 0.75, 0.75, 0.625, 0.875, 0.625, 0.75, 0.625, 0.625, 0.625, 0.625, 0.5, 0.75, 0.5, 0.75, 0.75, 0.625, 0.75, 0.625, 0.625, 0.75, 0.625, 0.75, 0.625, 0.625, 0.625, 0.625, 0.5, 0.75, 0.5, 0.75, 0.75, 0.625, 0.75, 0.625, 0.625, 0.75, 0.625, 0.75, 0.625, 0.625, 0.625, 0.625, 0.5, 0.75, 0.5, 0.75, 0.75, 0.625, 0.75, 0.625, 0.625, 0.75, 0.625, 0.75, 0.625, 0.625, 0.625, 0.625, 0.5, 0.75, 0.5, 0.75, 0.75, 0.625, 0.75, 0.625, 0.625, 0.75, 0.625, 0.875, 0.625, 0.75, 0.625, 0.75, 0.5, 0.875, 0.5, 0.875, 0.75, 0.75, 0.75, 0.75, 0.625, 0.875, 0.625, 0.75, 0.625, 0.625, 0.625, 0.625, 0.5, 0.75, 0.5, 0.75, 0.75, 0.625, 0.75, 0.625, 0.625, 0.75, 0.625, 0.875, 0.625, 0.75, 0.625, 0.75, 0.5, 0.875, 0.5, 0.875, 0.75, 0.75, 0.75, 0.75, 0.625, 0.875, 0.625, 0.75, 0.625, 0.625, 0.625, 0.625, 0.5, 0.75, 0.5, 0.75, 0.75, 0.625, 0.75, 0.625, 0.625, 0.75, 0.625, 0.875, 0.625, 0.75, 0.625, 0.75, 0.5, 0.875, 0.5, 0.875, 0.75, 0.75, 0.75, 0.75, 0.625, 0.875, 0.625, 0.75, 0.75, 0.625, 0.75, 0.625, 0.625, 0.75, 0.625, 0.75, 0.625, 0.625, 0.625, 0.625, 0.5, 0.75, 0.5, 0.875, 0.625, 0.75, 0.625, 0.75, 0.5, 0.875, 0.5, 0.875, 0.75, 0.75, 0.75, 0.75, 0.625, 0.875, 0.625, 0.75, 0.75, 0.625, 0.75, 0.625, 0.625, 0.75, 0.625, 0.75, 0.625, 0.625, 0.625, 0.625, 0.5, 0.75, 0.5, 0.875, 0.625, 0.75, 0.625, 0.75, 0.5, 0.875, 0.5, 0.875, 0.75, 0.75, 0.75, 0.75, 0.625, 0.875, 0.625, 0.75, 0.75, 0.625, 0.75, 0.625, 0.625, 0.75, 0.625, 0.75, 0.625, 0.625, 0.625, 0.625, 0.5, 0.75, 0.5, 0.875, 0.625, 0.75, 0.625, 0.75, 0.5, 0.875, 0.5, 0.875, 0.75, 0.75, 0.75, 0.75, 0.625, 0.875, 0.625, 0.75, 0.75, 0.625, 0.75, 0.625, 0.625, 0.75, 0.625, 0.75, 0.625, 0.625, 0.625, 0.625, 0.5, 0.75, 0.5, 0.875, 0.625, 0.75, 0.625, 0.75, 0.5, 0.875, 0.5, 0.875, 0.75, 0.75, 0.75, 0.75, 0.625, 0.875, 0.625, 0.75, 0.75, 0.625, 0.75, 0.625, 0.625, 0.75, 0.625, 0.75, 0.625, 0.625, 0.625, 0.625, 0.5, 0.75, 0.5, 0.875, 0.625, 0.75, 0.625, 0.75, 0.5, 0.875, 0.5, 0.875, 0.75, 0.75, 0.75, 0.75, 0.625, 0.875, 0.625, 0.75, 0.75, 0.625, 0.75, 0.625, 0.625, 0.75, 0.625, 0.75, 0.625, 0.625, 0.625, 0.625, 0.5, 0.75, 0.5, 0.875, 0.625, 0.75, 0.625, 0.75, 0.5, 0.875, 0.5, 0.875, 0.75, 0.75, 0.75, 0.75, 0.625, 0.875, 0.625, 0.875, 0.625, 0.75, 0.625, 0.75, 0.5, 0.875, 0.5, 0.875, 0.75, 0.75, 0.75, 0.75, 0.625, 0.875, 0.625, 0.875, 0.625, 0.75, 0.625, 0.75, 0.5, 0.875, 0.5, 0.875, 0.75, 0.75, 0.75, 0.75, 0.625, 0.875, 0.625, 0.875, 0.625, 0.75, 0.625, 0.75, 0.5, 0.875, 0.5, 0.875, 0.75, 0.75, 0.75, 0.75, 0.625, 0.875, 0.625, 0.75, 0.625, 0.625, 0.625, 0.625, 0.5, 0.75, 0.5, 0.75, 0.75, 0.625, 0.75, 0.625, 0.625, 0.75, 0.625, 0.75, 0.625, 0.625, 0.625, 0.625, 0.5, 0.75, 0.5, 0.75, 0.75, 0.625, 0.75, 0.625, 0.625, 0.75, 0.625, 0.75, 0.625, 0.625, 0.625, 0.625, 0.5, 0.75, 0.5, 0.75, 0.75, 0.625, 0.75, 0.625, 0.625, 0.75, 0.625, 0.75, 0.625, 0.625, 0.625, 0.625, 0.5, 0.75, 0.5, 0.75, 0.75, 0.625, 0.75, 0.625, 0.625, 0.75, 0.625, 0.875, 0.625, 0.75, 0.625, 0.75, 0.5, 0.875, 0.5, 0.875, 0.75, 0.75, 0.75, 0.75, 0.625, 0.875, 0.625, 0.75, 0.625, 0.625, 0.625, 0.625, 0.5, 0.75, 0.5, 0.75, 0.75, 0.625, 0.75, 0.625, 0.625, 0.75, 0.625, 0.875, 0.625, 0.75, 0.625, 0.75, 0.5, 0.875, 0.5, 0.875, 0.75, 0.75, 0.75, 0.75, 0.625, 0.875, 0.625, 0.75, 0.625, 0.625, 0.625, 0.625, 0.5, 0.75, 0.5, 0.75, 0.75, 0.625, 0.75, 0.625, 0.625, 0.75, 0.625, 0.875, 0.625, 0.75, 0.625, 0.75, 0.5, 0.875, 0.5, 0.875, 0.75, 0.75, 0.75, 0.75, 0.625, 0.875, 0.625, 0.875, 0.625, 0.75, 0.625, 0.75, 0.5, 0.875, 0.5, 0.875, 0.75, 0.75, 0.75, 0.75, 0.625, 0.875, 0.625, 0.875, 0.625, 0.75, 0.625, 0.75, 0.5, 0.875, 0.5, 0.875, 0.75, 0.75, 0.75, 0.75, 0.625, 0.875, 0.625, 0.875, 0.625, 0.75, 0.625, 0.75, 0.5, 0.875, 0.5, 0.875, 0.75, 0.75, 0.75, 0.75, 0.625, 0.875, 0.625, 0.75, 0.625, 0.625, 0.625, 0.625, 0.5, 0.75, 0.5, 0.75, 0.75, 0.625, 0.75, 0.625, 0.625, 0.75, 0.625, 0.75, 0.625, 0.625, 0.625, 0.625, 0.5, 0.75, 0.5, 0.75, 0.75, 0.625, 0.75, 0.625, 0.625, 0.75, 0.625, 0.75, 0.625, 0.625, 0.625, 0.625, 0.5, 0.75, 0.5, 0.75, 0.75, 0.625, 0.75, 0.625, 0.625, 0.75, 0.625, 0.75, 0.625, 0.625, 0.625, 0.625, 0.5, 0.75, 0.5, 0.75, 0.75, 0.625, 0.75, 0.625, 0.625, 0.75, 0.625, 0.875, 0.625, 0.75, 0.625, 0.75, 0.5, 0.875, 0.5, 0.875, 0.75, 0.75, 0.75, 0.75, 0.625, 0.875, 0.625, 0.75, 0.625, 0.625, 0.625, 0.625, 0.5, 0.75, 0.5, 0.75, 0.75, 0.625, 0.75, 0.625, 0.625, 0.75, 0.625, 0.875, 0.625, 0.75, 0.625, 0.75, 0.5, 0.875, 0.5, 0.875, 0.75, 0.75, 0.75, 0.75, 0.625, 0.875, 0.625, 0.75, 0.625, 0.625, 0.625, 0.625, 0.5, 0.75, 0.5, 0.75, 0.75, 0.625, 0.75, 0.625, 0.625, 0.75, 0.625, 0.75, 0.625, 0.625, 0.625, 0.625, 0.5, 0.75, 0.5, 0.75, 0.75, 0.625, 0.75, 0.625, 0.625, 0.75, 0.625, 0.875, 0.75, 0.75, 0.75, 0.75, 0.625, 0.875, 0.625, 0.875, 0.625, 0.75, 0.625, 0.75, 0.5, 0.875, 0.5, 0.75, 0.625, 0.625, 0.625, 0.625, 0.5, 0.75, 0.5, 0.75, 0.75, 0.625, 0.75, 0.625, 0.625, 0.75, 0.625, 0.875, 0.75, 0.75, 0.75, 0.75, 0.625, 0.875, 0.625, 0.875, 0.625, 0.75, 0.625, 0.75, 0.5, 0.875, 0.5, 0.75, 0.625, 0.625, 0.625, 0.625, 0.5, 0.75, 0.5, 0.75, 0.75, 0.625, 0.75, 0.625, 0.625, 0.75, 0.625, 0.875, 0.75, 0.75, 0.75, 0.75, 0.625, 0.875, 0.625, 0.875, 0.625, 0.75, 0.625, 0.75, 0.5, 0.875, 0.5, 0.75, 0.625, 0.625, 0.625, 0.625, 0.5, 0.75, 0.5, 0.75, 0.75, 0.625, 0.75, 0.625, 0.625, 0.75, 0.625, 0.875, 0.75, 0.75, 0.75, 0.75, 0.625, 0.875, 0.625, 0.875, 0.625, 0.75, 0.625, 0.75, 0.5, 0.875, 0.5, 0.75, 0.625, 0.625, 0.625, 0.625, 0.5, 0.75, 0.5, 0.75, 0.75, 0.625, 0.75, 0.625, 0.625, 0.75, 0.625, 0.875, 0.75, 0.75, 0.75, 0.75, 0.625, 0.875, 0.625, 0.875, 0.625, 0.75, 0.625, 0.75, 0.5, 0.875, 0.5, 0.75, 0.625, 0.625, 0.625, 0.625, 0.5, 0.75, 0.5, 0.75, 0.75, 0.625, 0.75, 0.625, 0.625, 0.75, 0.625, 0.875, 0.75, 0.75, 0.75, 0.75, 0.625, 0.875, 0.625, 0.875, 0.625, 0.75, 0.625, 0.75, 0.5, 0.875, 0.5, 0.875, 0.625, 0.75, 0.625, 0.75, 0.5, 0.875, 0.5, 0.875, 0.75, 0.75, 0.75, 0.75, 0.625, 0.875, 0.625, 0.75, 0.75, 0.625, 0.75, 0.625, 0.625, 0.75, 0.625, 0.75, 0.625, 0.625, 0.625, 0.625, 0.5, 0.75, 0.5, 0.875, 0.625, 0.75, 0.625, 0.75, 0.5, 0.875, 0.5, 0.875, 0.75, 0.75, 0.75, 0.75, 0.625, 0.875, 0.625, 0.75, 0.75, 0.625, 0.75, 0.625, 0.625, 0.75, 0.625, 0.75, 0.625, 0.625, 0.625, 0.625, 0.5, 0.75, 0.5, 0.875, 0.625, 0.75, 0.625, 0.75, 0.5, 0.875, 0.5, 0.875, 0.75, 0.75, 0.75, 0.75, 0.625, 0.875, 0.625, 0.75, 0.75, 0.625, 0.75, 0.625, 0.625, 0.75, 0.625, 0.75, 0.625, 0.625, 0.625, 0.625, 0.5, 0.75, 0.5, 0.875, 0.625, 0.75, 0.625, 0.75, 0.5, 0.875, 0.5, 0.875, 0.75, 0.75, 0.75, 0.75, 0.625, 0.875, 0.625, 0.75, 0.75, 0.625, 0.75, 0.625, 0.625, 0.75, 0.625, 0.75, 0.625, 0.625, 0.625, 0.625, 0.5, 0.75, 0.5, 0.875, 0.625, 0.75, 0.625, 0.75, 0.5, 0.875, 0.5, 0.875, 0.75, 0.75, 0.75, 0.75, 0.625, 0.875, 0.625, 0.75, 0.75, 0.625, 0.75, 0.625, 0.625, 0.75, 0.625, 0.75, 0.625, 0.625, 0.625, 0.625, 0.5, 0.75, 0.5, 0.875, 0.625, 0.75, 0.625, 0.75, 0.5, 0.875, 0.5, 0.875, 0.75, 0.75, 0.75, 0.75, 0.625, 0.875, 0.625, 0.75, 0.75, 0.625, 0.75, 0.625, 0.625, 0.75, 0.625, 0.75, 0.625, 0.625, 0.625, 0.625, 0.5, 0.75, 0.5])
me_cube.materials.append(mat_material)
me_cube.use_remesh_preserve_volume = False
me_cube.use_remesh_preserve_attributes = False
me_cube.use_mirror_vertex_groups = False
me_cube.update()

# ---- objects
ob_cube_001 = bpy.data.objects.new('Cube.001', me_cube_001)
ob_cube = bpy.data.objects.new('Cube', me_cube)

# ---- transforms, parenting, visibility, modifiers, constraints
ob_cube_001.location = (0.0, 0.0, 0.0)
ob_cube_001.scale = (0.5, 0.5, 0.5)
ob_cube_001.lineart.crease_threshold = 0.0
ob_cube.location = (0.0, 0.0, 0.0)
ob_cube.lock_rotations_4d = False
ob_cube.empty_display_type = 'ARROWS'
ob_cube.lineart.crease_threshold = 0.0

# ---- collection membership
col_collection_1.objects.link(ob_cube_001)
col_collection_1.objects.link(ob_cube)

# ---- scene / render settings (as saved in the file)
scene.frame_start = 1; scene.frame_end = 250; scene.frame_set(1)
scene.render.engine = 'BLENDER_EEVEE_NEXT'
scene.render.resolution_percentage = 50
scene.render.dither_intensity = 0.0
scene.cycles.use_denoising = False
scene.cycles.samples = 128
scene.cycles.sampling_pattern = 'TABULATED_SOBOL'
scene.cycles.use_adaptive_sampling = False
scene.cycles.use_light_tree = False
scene.cycles.blur_glossy = 0.0
scene.cycles.sample_clamp_indirect = 0.0
scene.view_settings.view_transform = 'Standard'
bpy.context.view_layer.update()

# ---- added for rendering (the .blend has no active camera and no usable light): camera, sun
cam_auto = bpy.data.cameras.new('AutoCamera')
cam_auto.lens = 50.0
cam_auto.sensor_width = 36.0
cam_auto.clip_end = 1000.0
ob_auto_camera = bpy.data.objects.new('AutoCamera', cam_auto)
scene.collection.objects.link(ob_auto_camera)
ob_auto_camera.location = (21.3774, -42.8529, 29.9019)
ob_auto_camera.rotation_euler = (1.09748, -7.21219e-08, 0.694738)
scene.camera = ob_auto_camera
light_auto_sun = bpy.data.lights.new('AutoSun', 'SUN')
light_auto_sun.energy = 3.0
light_auto_sun.angle = 0.0523599
ob_auto_sun = bpy.data.objects.new('AutoSun', light_auto_sun)
scene.collection.objects.link(ob_auto_sun)
ob_auto_sun.rotation_euler = (0.872665, 0.174533, 0.523599)
bpy.context.view_layer.update()
